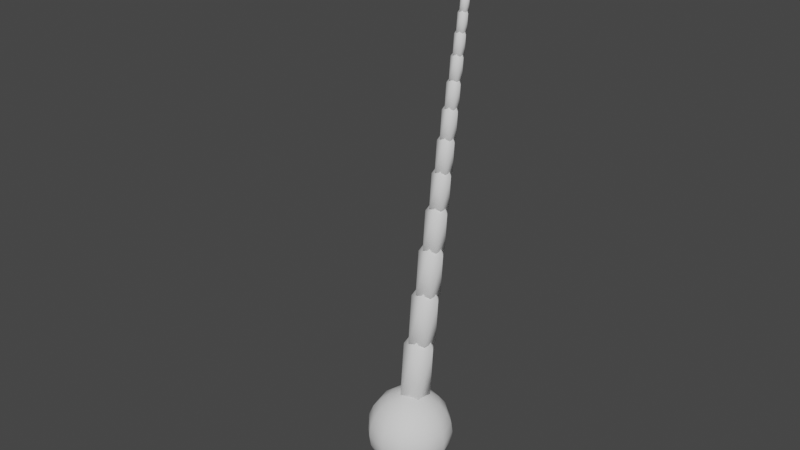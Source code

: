 # Source: tentacle.blend  (saved by Blender 2.81.16; exported with 4.5.12 LTS)
import bpy
from mathutils import Matrix  # noqa: F401  (used for matrix-valued properties, if any)

bpy.ops.wm.read_factory_settings(use_empty=True)
scene = bpy.context.scene
scene.name = 'Scene'

# ---- collections
col_collection = bpy.data.collections.new('Collection'); scene.collection.children.link(col_collection)

# ---- world
world_world = bpy.data.worlds.new('World'); scene.world = world_world
world_world.use_nodes = True; world_world.node_tree.nodes.clear()
_N = world_world.node_tree.nodes; _L = world_world.node_tree.links
n0 = _N.new('ShaderNodeOutputWorld'); n0.name = 'World Output'; n0.location = (300, 300)
n1 = _N.new('ShaderNodeBackground'); n1.name = 'Background'; n1.location = (10, 300)
n1.inputs[0].default_value = (0.05088, 0.05088, 0.05088, 1.0)
_L.new(n1.outputs[0], n0.inputs[0])
n0.is_active_output = True
world_world.color = (0.05088, 0.05088, 0.05088)
world_world.use_sun_shadow = False
world_world.sun_shadow_jitter_overblur = 0.0

# ---- meshes
me_sphere = bpy.data.meshes.new('Sphere')
me_sphere.from_pydata([(0.0, 0.5, 0.866), (0.0, 0.866, 0.5), (0.0, 0.9659, 0.2588), (0.0, 1.0, 7.55e-08), (0.0, 0.9659, -0.2588), (0.0, 0.866, -0.5), (0.0, 0.7071, -0.7071), (0.0, 0.5, -0.866), (0.0, 0.2588, -0.9659), (0.0, 3.894e-07, -1.0), (0.1294, 0.2241, 0.9659), (0.25, 0.433, 0.866), (0.3536, 0.6124, 0.7071), (0.433, 0.75, 0.5), (0.483, 0.8365, 0.2588), (0.5, 0.866, 7.55e-08), (0.483, 0.8365, -0.2588), (0.433, 0.75, -0.5), (0.3536, 0.6124, -0.7071), (0.25, 0.433, -0.866), (0.1294, 0.2241, -0.9659), (0.2241, 0.1294, 0.9659), (0.433, 0.25, 0.866), (0.6124, 0.3536, 0.7071), (0.75, 0.433, 0.5), (0.8365, 0.483, 0.2588), (0.866, 0.5, 7.55e-08), (0.8365, 0.483, -0.2588), (0.75, 0.433, -0.5), (0.6124, 0.3536, -0.7071), (0.433, 0.25, -0.866), (0.2241, 0.1294, -0.9659), (0.2588, 4.023e-07, 0.9659), (0.5, 3.8e-07, 0.866), (0.7071, 3.8e-07, 0.7071), (0.866, 3.8e-07, 0.5), (0.9659, 3.502e-07, 0.2588), (1.0, 3.8e-07, 7.55e-08), (0.9659, 4.098e-07, -0.2588), (0.866, 3.8e-07, -0.5), (0.7071, 3.8e-07, -0.7071), (0.5, 3.651e-07, -0.866), (0.2588, 3.874e-07, -0.9659), (0.2241, -0.1294, 0.9659), (0.433, -0.25, 0.866), (0.6124, -0.3536, 0.7071), (0.75, -0.433, 0.5), (0.8365, -0.483, 0.2588), (0.866, -0.5, 7.55e-08), (0.8365, -0.483, -0.2588), (0.75, -0.433, -0.5), (0.6124, -0.3536, -0.7071), (0.433, -0.25, -0.866), (0.2241, -0.1294, -0.9659), (0.1294, -0.2241, 0.9659), (0.25, -0.433, 0.866), (0.3536, -0.6124, 0.7071), (0.433, -0.75, 0.5), (0.483, -0.8365, 0.2588), (0.5, -0.866, 7.55e-08), (0.483, -0.8365, -0.2588), (0.433, -0.75, -0.5), (0.3536, -0.6124, -0.7071), (0.25, -0.433, -0.866), (0.1294, -0.2241, -0.9659), (6.458e-09, -0.2588, 0.9659), (-3.079e-08, -0.5, 0.866), (-7.55e-08, -0.7071, 0.7071), (-1.589e-08, -0.866, 0.5), (-4.57e-08, -0.9659, 0.2588), (-7.55e-08, -1.0, 7.55e-08), (-4.57e-08, -0.9659, -0.2588), (-4.57e-08, -0.866, -0.5), (-4.57e-08, -0.7071, -0.7071), (-6.06e-08, -0.5, -0.866), (6.458e-09, -0.2588, -0.9659), (-0.1294, -0.2241, 0.9659), (-0.25, -0.433, 0.866), (-0.3536, -0.6124, 0.7071), (-0.433, -0.75, 0.5), (-0.483, -0.8365, 0.2588), (-0.5, -0.866, 7.55e-08), (-0.483, -0.8365, -0.2588), (-0.433, -0.75, -0.5), (-0.3536, -0.6124, -0.7071), (-0.25, -0.433, -0.866), (-0.1294, -0.2241, -0.9659), (-0.2241, -0.1294, 0.9659), (-0.433, -0.25, 0.866), (-0.6124, -0.3536, 0.7071), (-0.75, -0.433, 0.5), (-0.8365, -0.483, 0.2588), (-0.866, -0.5, 7.55e-08), (-0.8365, -0.483, -0.2588), (-0.75, -0.433, -0.5), (-0.6124, -0.3536, -0.7071), (-0.433, -0.25, -0.866), (-0.2241, -0.1294, -0.9659), (-0.2588, 4.098e-07, 0.9659), (-0.5, 4.545e-07, 0.866), (-0.7071, 5.29e-07, 0.7071), (-0.866, 4.396e-07, 0.5), (-0.9659, 4.694e-07, 0.2588), (-1.0, 5.588e-07, 7.55e-08), (-0.9659, 4.694e-07, -0.2588), (-0.866, 4.694e-07, -0.5), (-0.7071, 4.098e-07, -0.7071), (-0.5, 4.992e-07, -0.866), (-0.2588, 4.023e-07, -0.9659), (-0.2241, 0.1294, 0.9659), (-0.433, 0.25, 0.866), (-0.6124, 0.3536, 0.7071), (-0.75, 0.433, 0.5), (-0.8365, 0.483, 0.2588), (-0.866, 0.5, 7.55e-08), (-0.8365, 0.483, -0.2588), (-0.75, 0.433, -0.5), (-0.6124, 0.3536, -0.7071), (-0.433, 0.25, -0.866), (-0.2241, 0.1294, -0.9659), (-0.1294, 0.2241, 0.9659), (-0.25, 0.433, 0.866), (-0.3536, 0.6124, 0.7071), (-0.433, 0.75, 0.5), (-0.483, 0.8365, 0.2588), (-0.5, 0.866, 7.55e-08), (-0.483, 0.8365, -0.2588), (-0.433, 0.75, -0.5), (-0.3536, 0.6124, -0.7071), (-0.25, 0.433, -0.866), (-0.1294, 0.2241, -0.9659), (-8.527e-14, 7.461e-14, 1.0), (3.626e-08, 0.2588, 0.9659), (1.331e-07, 0.7071, 0.7071)], [], [(6, 5, 17, 18), (3, 2, 14, 15), (133, 0, 11, 12), (7, 6, 18, 19), (4, 3, 15, 16), (1, 133, 12, 13), (8, 7, 19, 20), (132, 131, 10), (5, 4, 16, 17), (2, 1, 13, 14), (9, 8, 20), (0, 132, 10, 11), (13, 12, 23, 24), (20, 19, 30, 31), (10, 131, 21), (17, 16, 27, 28), (14, 13, 24, 25), (9, 20, 31), (11, 10, 21, 22), (18, 17, 28, 29), (15, 14, 25, 26), (12, 11, 22, 23), (19, 18, 29, 30), (16, 15, 26, 27), (26, 25, 36, 37), (23, 22, 33, 34), (30, 29, 40, 41), (27, 26, 37, 38), (24, 23, 34, 35), (31, 30, 41, 42), (21, 131, 32), (28, 27, 38, 39), (25, 24, 35, 36), (9, 31, 42), (22, 21, 32, 33), (29, 28, 39, 40), (36, 35, 46, 47), (9, 42, 53), (33, 32, 43, 44), (40, 39, 50, 51), (37, 36, 47, 48), (34, 33, 44, 45), (41, 40, 51, 52), (38, 37, 48, 49), (35, 34, 45, 46), (42, 41, 52, 53), (32, 131, 43), (39, 38, 49, 50), (49, 48, 59, 60), (46, 45, 56, 57), (53, 52, 63, 64), (43, 131, 54), (50, 49, 60, 61), (47, 46, 57, 58), (9, 53, 64), (44, 43, 54, 55), (51, 50, 61, 62), (48, 47, 58, 59), (45, 44, 55, 56), (52, 51, 62, 63), (59, 58, 69, 70), (56, 55, 66, 67), (63, 62, 73, 74), (60, 59, 70, 71), (57, 56, 67, 68), (64, 63, 74, 75), (54, 131, 65), (61, 60, 71, 72), (58, 57, 68, 69), (9, 64, 75), (55, 54, 65, 66), (62, 61, 72, 73), (72, 71, 82, 83), (69, 68, 79, 80), (9, 75, 86), (66, 65, 76, 77), (73, 72, 83, 84), (70, 69, 80, 81), (67, 66, 77, 78), (74, 73, 84, 85), (71, 70, 81, 82), (68, 67, 78, 79), (75, 74, 85, 86), (65, 131, 76), (82, 81, 92, 93), (79, 78, 89, 90), (86, 85, 96, 97), (76, 131, 87), (83, 82, 93, 94), (80, 79, 90, 91), (9, 86, 97), (77, 76, 87, 88), (84, 83, 94, 95), (81, 80, 91, 92), (78, 77, 88, 89), (85, 84, 95, 96), (95, 94, 105, 106), (92, 91, 102, 103), (89, 88, 99, 100), (96, 95, 106, 107), (93, 92, 103, 104), (90, 89, 100, 101), (97, 96, 107, 108), (87, 131, 98), (94, 93, 104, 105), (91, 90, 101, 102), (9, 97, 108), (88, 87, 98, 99), (98, 131, 109), (105, 104, 115, 116), (102, 101, 112, 113), (9, 108, 119), (99, 98, 109, 110), (106, 105, 116, 117), (103, 102, 113, 114), (100, 99, 110, 111), (107, 106, 117, 118), (104, 103, 114, 115), (101, 100, 111, 112), (108, 107, 118, 119), (118, 117, 128, 129), (115, 114, 125, 126), (112, 111, 122, 123), (119, 118, 129, 130), (109, 131, 120), (116, 115, 126, 127), (113, 112, 123, 124), (9, 119, 130), (110, 109, 120, 121), (117, 116, 127, 128), (114, 113, 124, 125), (111, 110, 121, 122), (121, 120, 132, 0), (128, 127, 5, 6), (125, 124, 2, 3), (122, 121, 0, 133), (129, 128, 6, 7), (126, 125, 3, 4), (123, 122, 133, 1), (130, 129, 7, 8), (120, 131, 132), (127, 126, 4, 5), (124, 123, 1, 2), (9, 130, 8)])
me_sphere.polygons.foreach_set('use_smooth', [True] * 144)
_uv = me_sphere.uv_layers.new(name='UVMap')
_uv.uv.foreach_set('vector', [0.75, 0.25, 0.75, 0.3333, 0.6667, 0.3333, 0.6667, 0.25, 0.75, 0.5, 0.75, 0.5833, 0.6667, 0.5833, 0.6667, 0.5, 0.75, 0.75, 0.75, 0.8333, 0.6667, 0.8333, 0.6667, 0.75, 0.75, 0.1667, 0.75, 0.25, 0.6667, 0.25, 0.6667, 0.1667, 0.75, 0.4167, 0.75, 0.5, 0.6667, 0.5, 0.6667, 0.4167, 0.75, 0.6667, 0.75, 0.75, 0.6667, 0.75, 0.6667, 0.6667, 0.75, 0.08333, 0.75, 0.1667, 0.6667, 0.1667, 0.6667, 0.08333, 0.75, 0.9167, 0.7083, 1.0, 0.6667, 0.9167, 0.75, 0.3333, 0.75, 0.4167, 0.6667, 0.4167, 0.6667, 0.3333, 0.75, 0.5833, 0.75, 0.6667, 0.6667, 0.6667, 0.6667, 0.5833, 0.7083, 0.0, 0.75, 0.08333, 0.6667, 0.08333, 0.75, 0.8333, 0.75, 0.9167, 0.6667, 0.9167, 0.6667, 0.8333, 0.6667, 0.6667, 0.6667, 0.75, 0.5833, 0.75, 0.5833, 0.6667, 0.6667, 0.08333, 0.6667, 0.1667, 0.5833, 0.1667, 0.5833, 0.08333, 0.6667, 0.9167, 0.625, 1.0, 0.5833, 0.9167, 0.6667, 0.3333, 0.6667, 0.4167, 0.5833, 0.4167, 0.5833, 0.3333, 0.6667, 0.5833, 0.6667, 0.6667, 0.5833, 0.6667, 0.5833, 0.5833, 0.625, 0.0, 0.6667, 0.08333, 0.5833, 0.08333, 0.6667, 0.8333, 0.6667, 0.9167, 0.5833, 0.9167, 0.5833, 0.8333, 0.6667, 0.25, 0.6667, 0.3333, 0.5833, 0.3333, 0.5833, 0.25, 0.6667, 0.5, 0.6667, 0.5833, 0.5833, 0.5833, 0.5833, 0.5, 0.6667, 0.75, 0.6667, 0.8333, 0.5833, 0.8333, 0.5833, 0.75, 0.6667, 0.1667, 0.6667, 0.25, 0.5833, 0.25, 0.5833, 0.1667, 0.6667, 0.4167, 0.6667, 0.5, 0.5833, 0.5, 0.5833, 0.4167, 0.5833, 0.5, 0.5833, 0.5833, 0.5, 0.5833, 0.5, 0.5, 0.5833, 0.75, 0.5833, 0.8333, 0.5, 0.8333, 0.5, 0.75, 0.5833, 0.1667, 0.5833, 0.25, 0.5, 0.25, 0.5, 0.1667, 0.5833, 0.4167, 0.5833, 0.5, 0.5, 0.5, 0.5, 0.4167, 0.5833, 0.6667, 0.5833, 0.75, 0.5, 0.75, 0.5, 0.6667, 0.5833, 0.08333, 0.5833, 0.1667, 0.5, 0.1667, 0.5, 0.08333, 0.5833, 0.9167, 0.5417, 1.0, 0.5, 0.9167, 0.5833, 0.3333, 0.5833, 0.4167, 0.5, 0.4167, 0.5, 0.3333, 0.5833, 0.5833, 0.5833, 0.6667, 0.5, 0.6667, 0.5, 0.5833, 0.5417, 0.0, 0.5833, 0.08333, 0.5, 0.08333, 0.5833, 0.8333, 0.5833, 0.9167, 0.5, 0.9167, 0.5, 0.8333, 0.5833, 0.25, 0.5833, 0.3333, 0.5, 0.3333, 0.5, 0.25, 0.5, 0.5833, 0.5, 0.6667, 0.4167, 0.6667, 0.4167, 0.5833, 0.4583, 0.0, 0.5, 0.08333, 0.4167, 0.08333, 0.5, 0.8333, 0.5, 0.9167, 0.4167, 0.9167, 0.4167, 0.8333, 0.5, 0.25, 0.5, 0.3333, 0.4167, 0.3333, 0.4167, 0.25, 0.5, 0.5, 0.5, 0.5833, 0.4167, 0.5833, 0.4167, 0.5, 0.5, 0.75, 0.5, 0.8333, 0.4167, 0.8333, 0.4167, 0.75, 0.5, 0.1667, 0.5, 0.25, 0.4167, 0.25, 0.4167, 0.1667, 0.5, 0.4167, 0.5, 0.5, 0.4167, 0.5, 0.4167, 0.4167, 0.5, 0.6667, 0.5, 0.75, 0.4167, 0.75, 0.4167, 0.6667, 0.5, 0.08333, 0.5, 0.1667, 0.4167, 0.1667, 0.4167, 0.08333, 0.5, 0.9167, 0.4583, 1.0, 0.4167, 0.9167, 0.5, 0.3333, 0.5, 0.4167, 0.4167, 0.4167, 0.4167, 0.3333, 0.4167, 0.4167, 0.4167, 0.5, 0.3333, 0.5, 0.3333, 0.4167, 0.4167, 0.6667, 0.4167, 0.75, 0.3333, 0.75, 0.3333, 0.6667, 0.4167, 0.08333, 0.4167, 0.1667, 0.3333, 0.1667, 0.3333, 0.08333, 0.4167, 0.9167, 0.375, 1.0, 0.3333, 0.9167, 0.4167, 0.3333, 0.4167, 0.4167, 0.3333, 0.4167, 0.3333, 0.3333, 0.4167, 0.5833, 0.4167, 0.6667, 0.3333, 0.6667, 0.3333, 0.5833, 0.375, 0.0, 0.4167, 0.08333, 0.3333, 0.08333, 0.4167, 0.8333, 0.4167, 0.9167, 0.3333, 0.9167, 0.3333, 0.8333, 0.4167, 0.25, 0.4167, 0.3333, 0.3333, 0.3333, 0.3333, 0.25, 0.4167, 0.5, 0.4167, 0.5833, 0.3333, 0.5833, 0.3333, 0.5, 0.4167, 0.75, 0.4167, 0.8333, 0.3333, 0.8333, 0.3333, 0.75, 0.4167, 0.1667, 0.4167, 0.25, 0.3333, 0.25, 0.3333, 0.1667, 0.3333, 0.5, 0.3333, 0.5833, 0.25, 0.5833, 0.25, 0.5, 0.3333, 0.75, 0.3333, 0.8333, 0.25, 0.8333, 0.25, 0.75, 0.3333, 0.1667, 0.3333, 0.25, 0.25, 0.25, 0.25, 0.1667, 0.3333, 0.4167, 0.3333, 0.5, 0.25, 0.5, 0.25, 0.4167, 0.3333, 0.6667, 0.3333, 0.75, 0.25, 0.75, 0.25, 0.6667, 0.3333, 0.08333, 0.3333, 0.1667, 0.25, 0.1667, 0.25, 0.08333, 0.3333, 0.9167, 0.2917, 1.0, 0.25, 0.9167, 0.3333, 0.3333, 0.3333, 0.4167, 0.25, 0.4167, 0.25, 0.3333, 0.3333, 0.5833, 0.3333, 0.6667, 0.25, 0.6667, 0.25, 0.5833, 0.2917, 0.0, 0.3333, 0.08333, 0.25, 0.08333, 0.3333, 0.8333, 0.3333, 0.9167, 0.25, 0.9167, 0.25, 0.8333, 0.3333, 0.25, 0.3333, 0.3333, 0.25, 0.3333, 0.25, 0.25, 0.25, 0.3333, 0.25, 0.4167, 0.1667, 0.4167, 0.1667, 0.3333, 0.25, 0.5833, 0.25, 0.6667, 0.1667, 0.6667, 0.1667, 0.5833, 0.2083, 0.0, 0.25, 0.08333, 0.1667, 0.08333, 0.25, 0.8333, 0.25, 0.9167, 0.1667, 0.9167, 0.1667, 0.8333, 0.25, 0.25, 0.25, 0.3333, 0.1667, 0.3333, 0.1667, 0.25, 0.25, 0.5, 0.25, 0.5833, 0.1667, 0.5833, 0.1667, 0.5, 0.25, 0.75, 0.25, 0.8333, 0.1667, 0.8333, 0.1667, 0.75, 0.25, 0.1667, 0.25, 0.25, 0.1667, 0.25, 0.1667, 0.1667, 0.25, 0.4167, 0.25, 0.5, 0.1667, 0.5, 0.1667, 0.4167, 0.25, 0.6667, 0.25, 0.75, 0.1667, 0.75, 0.1667, 0.6667, 0.25, 0.08333, 0.25, 0.1667, 0.1667, 0.1667, 0.1667, 0.08333, 0.25, 0.9167, 0.2083, 1.0, 0.1667, 0.9167, 0.1667, 0.4167, 0.1667, 0.5, 0.08333, 0.5, 0.08333, 0.4167, 0.1667, 0.6667, 0.1667, 0.75, 0.08333, 0.75, 0.08333, 0.6667, 0.1667, 0.08333, 0.1667, 0.1667, 0.08333, 0.1667, 0.08333, 0.08333, 0.1667, 0.9167, 0.125, 1.0, 0.08333, 0.9167, 0.1667, 0.3333, 0.1667, 0.4167, 0.08333, 0.4167, 0.08333, 0.3333, 0.1667, 0.5833, 0.1667, 0.6667, 0.08333, 0.6667, 0.08333, 0.5833, 0.125, 0.0, 0.1667, 0.08333, 0.08333, 0.08333, 0.1667, 0.8333, 0.1667, 0.9167, 0.08333, 0.9167, 0.08333, 0.8333, 0.1667, 0.25, 0.1667, 0.3333, 0.08333, 0.3333, 0.08333, 0.25, 0.1667, 0.5, 0.1667, 0.5833, 0.08333, 0.5833, 0.08333, 0.5, 0.1667, 0.75, 0.1667, 0.8333, 0.08333, 0.8333, 0.08333, 0.75, 0.1667, 0.1667, 0.1667, 0.25, 0.08333, 0.25, 0.08333, 0.1667, 0.08333, 0.25, 0.08333, 0.3333, 0.0, 0.3333, 0.0, 0.25, 0.08333, 0.5, 0.08333, 0.5833, 0.0, 0.5833, 0.0, 0.5, 0.08333, 0.75, 0.08333, 0.8333, 0.0, 0.8333, 0.0, 0.75, 0.08333, 0.1667, 0.08333, 0.25, 0.0, 0.25, 0.0, 0.1667, 0.08333, 0.4167, 0.08333, 0.5, 0.0, 0.5, 0.0, 0.4167, 0.08333, 0.6667, 0.08333, 0.75, 0.0, 0.75, 0.0, 0.6667, 0.08333, 0.08333, 0.08333, 0.1667, 0.0, 0.1667, 0.0, 0.08333, 0.08333, 0.9167, 0.04167, 1.0, 0.0, 0.9167, 0.08333, 0.3333, 0.08333, 0.4167, 0.0, 0.4167, 0.0, 0.3333, 0.08333, 0.5833, 0.08333, 0.6667, 0.0, 0.6667, 0.0, 0.5833, 0.04167, 0.0, 0.08333, 0.08333, 0.0, 0.08333, 0.08333, 0.8333, 0.08333, 0.9167, 0.0, 0.9167, 0.0, 0.8333, 1.0, 0.9167, 0.9583, 1.0, 0.9167, 0.9167, 1.0, 0.3333, 1.0, 0.4167, 0.9167, 0.4167, 0.9167, 0.3333, 1.0, 0.5833, 1.0, 0.6667, 0.9167, 0.6667, 0.9167, 0.5833, 0.9583, 0.0, 1.0, 0.08333, 0.9167, 0.08333, 1.0, 0.8333, 1.0, 0.9167, 0.9167, 0.9167, 0.9167, 0.8333, 1.0, 0.25, 1.0, 0.3333, 0.9167, 0.3333, 0.9167, 0.25, 1.0, 0.5, 1.0, 0.5833, 0.9167, 0.5833, 0.9167, 0.5, 1.0, 0.75, 1.0, 0.8333, 0.9167, 0.8333, 0.9167, 0.75, 1.0, 0.1667, 1.0, 0.25, 0.9167, 0.25, 0.9167, 0.1667, 1.0, 0.4167, 1.0, 0.5, 0.9167, 0.5, 0.9167, 0.4167, 1.0, 0.6667, 1.0, 0.75, 0.9167, 0.75, 0.9167, 0.6667, 1.0, 0.08333, 1.0, 0.1667, 0.9167, 0.1667, 0.9167, 0.08333, 0.9167, 0.1667, 0.9167, 0.25, 0.8333, 0.25, 0.8333, 0.1667, 0.9167, 0.4167, 0.9167, 0.5, 0.8333, 0.5, 0.8333, 0.4167, 0.9167, 0.6667, 0.9167, 0.75, 0.8333, 0.75, 0.8333, 0.6667, 0.9167, 0.08333, 0.9167, 0.1667, 0.8333, 0.1667, 0.8333, 0.08333, 0.9167, 0.9167, 0.875, 1.0, 0.8333, 0.9167, 0.9167, 0.3333, 0.9167, 0.4167, 0.8333, 0.4167, 0.8333, 0.3333, 0.9167, 0.5833, 0.9167, 0.6667, 0.8333, 0.6667, 0.8333, 0.5833, 0.875, 0.0, 0.9167, 0.08333, 0.8333, 0.08333, 0.9167, 0.8333, 0.9167, 0.9167, 0.8333, 0.9167, 0.8333, 0.8333, 0.9167, 0.25, 0.9167, 0.3333, 0.8333, 0.3333, 0.8333, 0.25, 0.9167, 0.5, 0.9167, 0.5833, 0.8333, 0.5833, 0.8333, 0.5, 0.9167, 0.75, 0.9167, 0.8333, 0.8333, 0.8333, 0.8333, 0.75, 0.8333, 0.8333, 0.8333, 0.9167, 0.75, 0.9167, 0.75, 0.8333, 0.8333, 0.25, 0.8333, 0.3333, 0.75, 0.3333, 0.75, 0.25, 0.8333, 0.5, 0.8333, 0.5833, 0.75, 0.5833, 0.75, 0.5, 0.8333, 0.75, 0.8333, 0.8333, 0.75, 0.8333, 0.75, 0.75, 0.8333, 0.1667, 0.8333, 0.25, 0.75, 0.25, 0.75, 0.1667, 0.8333, 0.4167, 0.8333, 0.5, 0.75, 0.5, 0.75, 0.4167, 0.8333, 0.6667, 0.8333, 0.75, 0.75, 0.75, 0.75, 0.6667, 0.8333, 0.08333, 0.8333, 0.1667, 0.75, 0.1667, 0.75, 0.08333, 0.8333, 0.9167, 0.7917, 1.0, 0.75, 0.9167, 0.8333, 0.3333, 0.8333, 0.4167, 0.75, 0.4167, 0.75, 0.3333, 0.8333, 0.5833, 0.8333, 0.6667, 0.75, 0.6667, 0.75, 0.5833, 0.7917, 0.0, 0.8333, 0.08333, 0.75, 0.08333])
me_sphere.use_remesh_fix_poles = True
me_sphere.use_remesh_preserve_attributes = False
me_sphere.use_mirror_vertex_groups = False
me_sphere.update()
me_icosphere_001 = bpy.data.meshes.new('Icosphere.001')
me_icosphere_001.from_pydata([(0.0, 0.0, -3.0), (0.7236, -0.5257, -1.447), (-0.2764, -0.8506, -1.447), (-0.8944, 0.0, -1.447), (-0.2764, 0.8506, -1.447), (0.7236, 0.5257, -1.447), (0.2764, -0.8506, 1.447), (-0.7236, -0.5257, 1.447), (-0.7236, 0.5257, 1.447), (0.2764, 0.8506, 1.447), (0.8944, 0.0, 1.447), (0.0, 0.0, 2.0), (0.0, 4.967e-10, -5.708), (0.6512, -0.4731, -4.311), (-0.2487, -0.7656, -4.311), (-0.805, 4.967e-10, -4.311), (-0.2487, 0.7656, -4.311), (0.6512, 0.4731, -4.311), (0.2487, -0.7656, -1.706), (-0.6512, -0.4731, -1.706), (-0.6512, 0.4731, -1.706), (0.2487, 0.7656, -1.706), (0.805, 4.967e-10, -1.706), (0.0, 4.967e-10, -1.208), (-4.967e-10, 4.553e-10, -8.146), (0.5861, -0.4258, -6.888), (-0.2239, -0.689, -6.888), (-0.7245, 4.553e-10, -6.888), (-0.2239, 0.689, -6.888), (0.5861, 0.4258, -6.888), (0.2239, -0.689, -4.544), (-0.5861, -0.4258, -4.544), (-0.5861, 0.4258, -4.544), (0.2239, 0.689, -4.544), (0.7245, 4.553e-10, -4.544), (-4.967e-10, 4.553e-10, -4.096), (-9.395e-10, -6.651e-10, -10.26), (0.5158, -0.3747, -9.156), (-0.197, -0.6063, -9.156), (-0.6375, -6.651e-10, -9.156), (-0.197, 0.6063, -9.156), (0.5158, 0.3747, -9.156), (0.197, -0.6063, -7.092), (-0.5158, -0.3747, -7.092), (-0.5158, 0.3747, -7.092), (0.197, 0.6063, -7.092), (0.6375, -6.651e-10, -7.092), (-9.395e-10, -6.651e-10, -6.698), (-4.99e-10, -6.011e-10, -12.18), (0.4515, -0.328, -11.21), (-0.1725, -0.5308, -11.21), (-0.5581, -6.011e-10, -11.21), (-0.1725, 0.5308, -11.21), (0.4515, 0.328, -11.21), (0.1725, -0.5308, -9.407), (-0.4515, -0.328, -9.407), (-0.4515, 0.328, -9.407), (0.1725, 0.5308, -9.407), (0.5581, -6.011e-10, -9.407), (-4.99e-10, -6.011e-10, -9.063), (-4.99e-10, -2.912e-10, -13.87), (0.4064, -0.2952, -13.0), (-0.1552, -0.4777, -13.0), (-0.5023, -2.912e-10, -13.0), (-0.1552, 0.4777, -13.0), (0.4064, 0.2952, -13.0), (0.1552, -0.4777, -11.37), (-0.4064, -0.2952, -11.37), (-0.4064, 0.2952, -11.37), (0.1552, 0.4777, -11.37), (0.5023, -2.912e-10, -11.37), (-4.99e-10, -2.912e-10, -11.06), (-8.089e-10, -3.17e-10, -15.39), (0.3657, -0.2657, -14.61), (-0.1397, -0.4299, -14.61), (-0.4521, -3.17e-10, -14.61), (-0.1397, 0.4299, -14.61), (0.3657, 0.2657, -14.61), (0.1397, -0.4299, -13.15), (-0.3657, -0.2657, -13.15), (-0.3657, 0.2657, -13.15), (0.1397, 0.4299, -13.15), (0.4521, -3.17e-10, -13.15), (-8.089e-10, -3.17e-10, -12.87), (-1.085e-09, -1.016e-09, -16.71), (0.3218, -0.2338, -16.02), (-0.1229, -0.3784, -16.02), (-0.3978, -1.016e-09, -16.02), (-0.1229, 0.3784, -16.02), (0.3218, 0.2338, -16.02), (0.1229, -0.3784, -14.74), (-0.3218, -0.2338, -14.74), (-0.3218, 0.2338, -14.74), (0.1229, 0.3784, -14.74), (0.3978, -1.016e-09, -14.74), (-1.085e-09, -1.016e-09, -14.49), (-3.793e-10, -1.99e-10, -17.98), (0.2894, -0.2103, -17.36), (-0.1106, -0.3403, -17.36), (-0.3578, -1.99e-10, -17.36), (-0.1106, 0.3403, -17.36), (0.2894, 0.2103, -17.36), (0.1106, -0.3403, -16.2), (-0.2894, -0.2103, -16.2), (-0.2894, 0.2103, -16.2), (0.1106, 0.3403, -16.2), (0.3578, -1.99e-10, -16.2), (-3.793e-10, -1.99e-10, -15.98), (-3.793e-10, -2.843e-13, -19.06), (0.2605, -0.1893, -18.5), (-0.0995, -0.3062, -18.5), (-0.322, -2.843e-13, -18.5), (-0.0995, 0.3062, -18.5), (0.2605, 0.1893, -18.5), (0.0995, -0.3062, -17.46), (-0.2605, -0.1893, -17.46), (-0.2605, 0.1893, -17.46), (0.0995, 0.3062, -17.46), (0.322, -2.843e-13, -17.46), (-3.793e-10, -2.843e-13, -17.26), (-5.78e-10, -1.684e-11, -20.04), (0.2344, -0.1703, -19.54), (-0.08955, -0.2756, -19.54), (-0.2898, -1.684e-11, -19.54), (-0.08955, 0.2756, -19.54), (0.2344, 0.1703, -19.54), (0.08955, -0.2756, -18.6), (-0.2344, -0.1703, -18.6), (-0.2344, 0.1703, -18.6), (0.08955, 0.2756, -18.6), (0.2898, -1.684e-11, -18.6), (-5.78e-10, -1.684e-11, -18.42), (-7.551e-10, -4.65e-10, -20.88), (0.2063, -0.1499, -20.44), (-0.0788, -0.2425, -20.44), (-0.255, -4.65e-10, -20.44), (-0.0788, 0.2425, -20.44), (0.2063, 0.1499, -20.44), (0.0788, -0.2425, -19.62), (-0.2063, -0.1499, -19.62), (-0.2063, 0.1499, -19.62), (0.0788, 0.2425, -19.62), (0.255, -4.65e-10, -19.62), (-7.551e-10, -4.65e-10, -19.46), (-5.789e-10, -4.394e-10, -21.65), (0.1806, -0.1312, -21.27), (-0.06899, -0.2123, -21.27), (-0.2232, -4.394e-10, -21.27), (-0.06899, 0.2123, -21.27), (0.1806, 0.1312, -21.27), (0.06899, -0.2123, -20.54), (-0.1806, -0.1312, -20.54), (-0.1806, 0.1312, -20.54), (0.06899, 0.2123, -20.54), (0.2232, -4.394e-10, -20.54), (-5.789e-10, -4.394e-10, -20.41), (-5.789e-10, -3.154e-10, -22.33), (0.1625, -0.1181, -21.98), (-0.06209, -0.1911, -21.98), (-0.2009, -3.154e-10, -21.98), (-0.06209, 0.1911, -21.98), (0.1625, 0.1181, -21.98), (0.06209, -0.1911, -21.33), (-0.1625, -0.1181, -21.33), (-0.1625, 0.1181, -21.33), (0.06209, 0.1911, -21.33), (0.2009, -3.154e-10, -21.33), (-5.789e-10, -3.154e-10, -21.21), (-7.029e-10, -3.258e-10, -22.94), (0.1463, -0.1063, -22.62), (-0.05588, -0.172, -22.62), (-0.1808, -3.258e-10, -22.62), (-0.05588, 0.172, -22.62), (0.1463, 0.1063, -22.62), (0.05588, -0.172, -22.04), (-0.1463, -0.1063, -22.04), (-0.1463, 0.1063, -22.04), (0.05588, 0.172, -22.04), (0.1808, -3.258e-10, -22.04), (-7.029e-10, -3.258e-10, -21.93), (-8.134e-10, -6.054e-10, -23.47), (0.1287, -0.09353, -23.19), (-0.04917, -0.1513, -23.19), (-0.1591, -6.054e-10, -23.19), (-0.04917, 0.1513, -23.19), (0.1287, 0.09353, -23.19), (0.04917, -0.1513, -22.67), (-0.1287, -0.09353, -22.67), (-0.1287, 0.09353, -22.67), (0.04917, 0.1513, -22.67), (0.1591, -6.054e-10, -22.67), (-8.134e-10, -6.054e-10, -22.58), (-6.053e-11, -2.167e-10, -23.92), (0.1073, -0.07794, -23.69), (-0.04098, -0.1261, -23.69), (-0.1326, -2.167e-10, -23.69), (-0.04098, 0.1261, -23.69), (0.1073, 0.07794, -23.69), (0.04098, -0.1261, -23.26), (-0.1073, -0.07794, -23.26), (-0.1073, 0.07794, -23.26), (0.04098, 0.1261, -23.26), (0.1326, -2.167e-10, -23.26), (-6.053e-11, -2.167e-10, -23.18), (-1.424e-10, -2.235e-10, -24.33), (0.09655, -0.07015, -24.12), (-0.03688, -0.1135, -24.12), (-0.1193, -2.235e-10, -24.12), (-0.03688, 0.1135, -24.12), (0.09655, 0.07015, -24.12), (0.03688, -0.1135, -23.73), (-0.09655, -0.07015, -23.73), (-0.09655, 0.07015, -23.73), (0.03688, 0.1135, -23.73), (0.1193, -2.235e-10, -23.73), (-1.424e-10, -2.235e-10, -23.66), (-2.153e-10, -4.081e-10, -24.67), (0.08497, -0.06173, -24.49), (-0.03245, -0.09989, -24.49), (-0.105, -4.081e-10, -24.49), (-0.03245, 0.09989, -24.49), (0.08497, 0.06173, -24.49), (0.03245, -0.09989, -24.15), (-0.08497, -0.06173, -24.15), (-0.08497, 0.06173, -24.15), (0.03245, 0.09989, -24.15), (0.105, -4.081e-10, -24.15), (-2.153e-10, -4.081e-10, -24.09), (-2.893e-11, -1.923e-10, -25.01), (0.07641, -0.05552, -24.84), (-0.02919, -0.08983, -24.84), (-0.09445, -1.923e-10, -24.84), (-0.02919, 0.08983, -24.84), (0.07641, 0.05552, -24.84), (0.02919, -0.08983, -24.54), (-0.07641, -0.05552, -24.54), (-0.07641, 0.05552, -24.54), (0.02919, 0.08983, -24.54), (0.09445, -1.923e-10, -24.54), (-2.893e-11, -1.923e-10, -24.48), (-2.893e-11, -1.399e-10, -25.29), (0.06877, -0.04996, -25.15), (-0.02627, -0.08084, -25.15), (-0.08501, -1.399e-10, -25.15), (-0.02627, 0.08084, -25.15), (0.06877, 0.04996, -25.15), (0.02627, -0.08084, -24.87), (-0.06877, -0.04996, -24.87), (-0.06877, 0.04996, -24.87), (0.02627, 0.08084, -24.87), (0.08501, -1.399e-10, -24.87), (-2.893e-11, -1.399e-10, -24.82), (-8.138e-11, -1.443e-10, -25.55), (0.06189, -0.04497, -25.42), (-0.02364, -0.07276, -25.42), (-0.07651, -1.443e-10, -25.42), (-0.02364, 0.07276, -25.42), (0.06189, 0.04497, -25.42), (0.02364, -0.07276, -25.17), (-0.06189, -0.04497, -25.17), (-0.06189, 0.04497, -25.17), (0.02364, 0.07276, -25.17), (0.07651, -1.443e-10, -25.17), (-8.138e-11, -1.443e-10, -25.12), (-1.281e-10, -2.626e-10, -25.78), (0.05447, -0.03957, -25.66), (-0.0208, -0.06403, -25.66), (-0.06732, -2.626e-10, -25.66), (-0.0208, 0.06403, -25.66), (0.05447, 0.03957, -25.66), (0.0208, -0.06403, -25.44), (-0.05447, -0.03957, -25.44), (-0.05447, 0.03957, -25.44), (0.0208, 0.06403, -25.44), (0.06732, -2.626e-10, -25.44), (-1.281e-10, -2.626e-10, -25.4), (-8.162e-11, -2.558e-10, -25.98), (0.04768, -0.03464, -25.88), (-0.01821, -0.05605, -25.88), (-0.05894, -2.558e-10, -25.88), (-0.01821, 0.05605, -25.88), (0.04768, 0.03464, -25.88), (0.01821, -0.05605, -25.69), (-0.04768, -0.03464, -25.69), (-0.04768, 0.03464, -25.69), (0.01821, 0.05605, -25.69), (0.05894, -2.558e-10, -25.69), (-8.162e-11, -2.558e-10, -25.65), (-8.162e-11, -2.231e-10, -26.16), (0.04291, -0.03118, -26.06), (-0.01639, -0.05045, -26.06), (-0.05304, -2.231e-10, -26.06), (-0.01639, 0.05045, -26.06), (0.04291, 0.03118, -26.06), (0.01639, -0.05045, -25.89), (-0.04291, -0.03118, -25.89), (-0.04291, 0.03118, -25.89), (0.01639, 0.05045, -25.89), (0.05304, -2.231e-10, -25.89), (-8.162e-11, -2.231e-10, -25.86), (-1.144e-10, -2.258e-10, -26.32), (0.03862, -0.02806, -26.23), (-0.01475, -0.0454, -26.23), (-0.04774, -2.258e-10, -26.23), (-0.01475, 0.0454, -26.23), (0.03862, 0.02806, -26.23), (0.01475, -0.0454, -26.08), (-0.03862, -0.02806, -26.08), (-0.03862, 0.02806, -26.08), (0.01475, 0.0454, -26.08), (0.04774, -2.258e-10, -26.08), (-1.144e-10, -2.258e-10, -26.05), (-1.435e-10, -2.996e-10, -26.46), (0.03399, -0.02469, -26.38), (-0.01298, -0.03995, -26.38), (-0.04201, -2.996e-10, -26.38), (-0.01298, 0.03995, -26.38), (0.03399, 0.02469, -26.38), (0.01298, -0.03995, -26.25), (-0.03399, -0.02469, -26.25), (-0.03399, 0.02469, -26.25), (0.01298, 0.03995, -26.25), (0.04201, -2.996e-10, -26.25), (-1.435e-10, -2.996e-10, -26.22)], [], [(0, 1, 2), (1, 0, 5), (0, 2, 3), (0, 3, 4), (0, 4, 5), (1, 5, 10), (2, 1, 6), (3, 2, 7), (4, 3, 8), (5, 4, 9), (1, 10, 6), (2, 6, 7), (3, 7, 8), (4, 8, 9), (5, 9, 10), (6, 10, 11), (7, 6, 11), (8, 7, 11), (9, 8, 11), (10, 9, 11), (12, 13, 14), (13, 12, 17), (12, 14, 15), (12, 15, 16), (12, 16, 17), (13, 17, 22), (14, 13, 18), (15, 14, 19), (16, 15, 20), (17, 16, 21), (13, 22, 18), (14, 18, 19), (15, 19, 20), (16, 20, 21), (17, 21, 22), (18, 22, 23), (19, 18, 23), (20, 19, 23), (21, 20, 23), (22, 21, 23), (24, 25, 26), (25, 24, 29), (24, 26, 27), (24, 27, 28), (24, 28, 29), (25, 29, 34), (26, 25, 30), (27, 26, 31), (28, 27, 32), (29, 28, 33), (25, 34, 30), (26, 30, 31), (27, 31, 32), (28, 32, 33), (29, 33, 34), (30, 34, 35), (31, 30, 35), (32, 31, 35), (33, 32, 35), (34, 33, 35), (36, 37, 38), (37, 36, 41), (36, 38, 39), (36, 39, 40), (36, 40, 41), (37, 41, 46), (38, 37, 42), (39, 38, 43), (40, 39, 44), (41, 40, 45), (37, 46, 42), (38, 42, 43), (39, 43, 44), (40, 44, 45), (41, 45, 46), (42, 46, 47), (43, 42, 47), (44, 43, 47), (45, 44, 47), (46, 45, 47), (48, 49, 50), (49, 48, 53), (48, 50, 51), (48, 51, 52), (48, 52, 53), (49, 53, 58), (50, 49, 54), (51, 50, 55), (52, 51, 56), (53, 52, 57), (49, 58, 54), (50, 54, 55), (51, 55, 56), (52, 56, 57), (53, 57, 58), (54, 58, 59), (55, 54, 59), (56, 55, 59), (57, 56, 59), (58, 57, 59), (60, 61, 62), (61, 60, 65), (60, 62, 63), (60, 63, 64), (60, 64, 65), (61, 65, 70), (62, 61, 66), (63, 62, 67), (64, 63, 68), (65, 64, 69), (61, 70, 66), (62, 66, 67), (63, 67, 68), (64, 68, 69), (65, 69, 70), (66, 70, 71), (67, 66, 71), (68, 67, 71), (69, 68, 71), (70, 69, 71), (72, 73, 74), (73, 72, 77), (72, 74, 75), (72, 75, 76), (72, 76, 77), (73, 77, 82), (74, 73, 78), (75, 74, 79), (76, 75, 80), (77, 76, 81), (73, 82, 78), (74, 78, 79), (75, 79, 80), (76, 80, 81), (77, 81, 82), (78, 82, 83), (79, 78, 83), (80, 79, 83), (81, 80, 83), (82, 81, 83), (84, 85, 86), (85, 84, 89), (84, 86, 87), (84, 87, 88), (84, 88, 89), (85, 89, 94), (86, 85, 90), (87, 86, 91), (88, 87, 92), (89, 88, 93), (85, 94, 90), (86, 90, 91), (87, 91, 92), (88, 92, 93), (89, 93, 94), (90, 94, 95), (91, 90, 95), (92, 91, 95), (93, 92, 95), (94, 93, 95), (96, 97, 98), (97, 96, 101), (96, 98, 99), (96, 99, 100), (96, 100, 101), (97, 101, 106), (98, 97, 102), (99, 98, 103), (100, 99, 104), (101, 100, 105), (97, 106, 102), (98, 102, 103), (99, 103, 104), (100, 104, 105), (101, 105, 106), (102, 106, 107), (103, 102, 107), (104, 103, 107), (105, 104, 107), (106, 105, 107), (108, 109, 110), (109, 108, 113), (108, 110, 111), (108, 111, 112), (108, 112, 113), (109, 113, 118), (110, 109, 114), (111, 110, 115), (112, 111, 116), (113, 112, 117), (109, 118, 114), (110, 114, 115), (111, 115, 116), (112, 116, 117), (113, 117, 118), (114, 118, 119), (115, 114, 119), (116, 115, 119), (117, 116, 119), (118, 117, 119), (120, 121, 122), (121, 120, 125), (120, 122, 123), (120, 123, 124), (120, 124, 125), (121, 125, 130), (122, 121, 126), (123, 122, 127), (124, 123, 128), (125, 124, 129), (121, 130, 126), (122, 126, 127), (123, 127, 128), (124, 128, 129), (125, 129, 130), (126, 130, 131), (127, 126, 131), (128, 127, 131), (129, 128, 131), (130, 129, 131), (132, 133, 134), (133, 132, 137), (132, 134, 135), (132, 135, 136), (132, 136, 137), (133, 137, 142), (134, 133, 138), (135, 134, 139), (136, 135, 140), (137, 136, 141), (133, 142, 138), (134, 138, 139), (135, 139, 140), (136, 140, 141), (137, 141, 142), (138, 142, 143), (139, 138, 143), (140, 139, 143), (141, 140, 143), (142, 141, 143), (144, 145, 146), (145, 144, 149), (144, 146, 147), (144, 147, 148), (144, 148, 149), (145, 149, 154), (146, 145, 150), (147, 146, 151), (148, 147, 152), (149, 148, 153), (145, 154, 150), (146, 150, 151), (147, 151, 152), (148, 152, 153), (149, 153, 154), (150, 154, 155), (151, 150, 155), (152, 151, 155), (153, 152, 155), (154, 153, 155), (156, 157, 158), (157, 156, 161), (156, 158, 159), (156, 159, 160), (156, 160, 161), (157, 161, 166), (158, 157, 162), (159, 158, 163), (160, 159, 164), (161, 160, 165), (157, 166, 162), (158, 162, 163), (159, 163, 164), (160, 164, 165), (161, 165, 166), (162, 166, 167), (163, 162, 167), (164, 163, 167), (165, 164, 167), (166, 165, 167), (168, 169, 170), (169, 168, 173), (168, 170, 171), (168, 171, 172), (168, 172, 173), (169, 173, 178), (170, 169, 174), (171, 170, 175), (172, 171, 176), (173, 172, 177), (169, 178, 174), (170, 174, 175), (171, 175, 176), (172, 176, 177), (173, 177, 178), (174, 178, 179), (175, 174, 179), (176, 175, 179), (177, 176, 179), (178, 177, 179), (180, 181, 182), (181, 180, 185), (180, 182, 183), (180, 183, 184), (180, 184, 185), (181, 185, 190), (182, 181, 186), (183, 182, 187), (184, 183, 188), (185, 184, 189), (181, 190, 186), (182, 186, 187), (183, 187, 188), (184, 188, 189), (185, 189, 190), (186, 190, 191), (187, 186, 191), (188, 187, 191), (189, 188, 191), (190, 189, 191), (192, 193, 194), (193, 192, 197), (192, 194, 195), (192, 195, 196), (192, 196, 197), (193, 197, 202), (194, 193, 198), (195, 194, 199), (196, 195, 200), (197, 196, 201), (193, 202, 198), (194, 198, 199), (195, 199, 200), (196, 200, 201), (197, 201, 202), (198, 202, 203), (199, 198, 203), (200, 199, 203), (201, 200, 203), (202, 201, 203), (204, 205, 206), (205, 204, 209), (204, 206, 207), (204, 207, 208), (204, 208, 209), (205, 209, 214), (206, 205, 210), (207, 206, 211), (208, 207, 212), (209, 208, 213), (205, 214, 210), (206, 210, 211), (207, 211, 212), (208, 212, 213), (209, 213, 214), (210, 214, 215), (211, 210, 215), (212, 211, 215), (213, 212, 215), (214, 213, 215), (216, 217, 218), (217, 216, 221), (216, 218, 219), (216, 219, 220), (216, 220, 221), (217, 221, 226), (218, 217, 222), (219, 218, 223), (220, 219, 224), (221, 220, 225), (217, 226, 222), (218, 222, 223), (219, 223, 224), (220, 224, 225), (221, 225, 226), (222, 226, 227), (223, 222, 227), (224, 223, 227), (225, 224, 227), (226, 225, 227), (228, 229, 230), (229, 228, 233), (228, 230, 231), (228, 231, 232), (228, 232, 233), (229, 233, 238), (230, 229, 234), (231, 230, 235), (232, 231, 236), (233, 232, 237), (229, 238, 234), (230, 234, 235), (231, 235, 236), (232, 236, 237), (233, 237, 238), (234, 238, 239), (235, 234, 239), (236, 235, 239), (237, 236, 239), (238, 237, 239), (240, 241, 242), (241, 240, 245), (240, 242, 243), (240, 243, 244), (240, 244, 245), (241, 245, 250), (242, 241, 246), (243, 242, 247), (244, 243, 248), (245, 244, 249), (241, 250, 246), (242, 246, 247), (243, 247, 248), (244, 248, 249), (245, 249, 250), (246, 250, 251), (247, 246, 251), (248, 247, 251), (249, 248, 251), (250, 249, 251), (252, 253, 254), (253, 252, 257), (252, 254, 255), (252, 255, 256), (252, 256, 257), (253, 257, 262), (254, 253, 258), (255, 254, 259), (256, 255, 260), (257, 256, 261), (253, 262, 258), (254, 258, 259), (255, 259, 260), (256, 260, 261), (257, 261, 262), (258, 262, 263), (259, 258, 263), (260, 259, 263), (261, 260, 263), (262, 261, 263), (264, 265, 266), (265, 264, 269), (264, 266, 267), (264, 267, 268), (264, 268, 269), (265, 269, 274), (266, 265, 270), (267, 266, 271), (268, 267, 272), (269, 268, 273), (265, 274, 270), (266, 270, 271), (267, 271, 272), (268, 272, 273), (269, 273, 274), (270, 274, 275), (271, 270, 275), (272, 271, 275), (273, 272, 275), (274, 273, 275), (276, 277, 278), (277, 276, 281), (276, 278, 279), (276, 279, 280), (276, 280, 281), (277, 281, 286), (278, 277, 282), (279, 278, 283), (280, 279, 284), (281, 280, 285), (277, 286, 282), (278, 282, 283), (279, 283, 284), (280, 284, 285), (281, 285, 286), (282, 286, 287), (283, 282, 287), (284, 283, 287), (285, 284, 287), (286, 285, 287), (288, 289, 290), (289, 288, 293), (288, 290, 291), (288, 291, 292), (288, 292, 293), (289, 293, 298), (290, 289, 294), (291, 290, 295), (292, 291, 296), (293, 292, 297), (289, 298, 294), (290, 294, 295), (291, 295, 296), (292, 296, 297), (293, 297, 298), (294, 298, 299), (295, 294, 299), (296, 295, 299), (297, 296, 299), (298, 297, 299), (300, 301, 302), (301, 300, 305), (300, 302, 303), (300, 303, 304), (300, 304, 305), (301, 305, 310), (302, 301, 306), (303, 302, 307), (304, 303, 308), (305, 304, 309), (301, 310, 306), (302, 306, 307), (303, 307, 308), (304, 308, 309), (305, 309, 310), (306, 310, 311), (307, 306, 311), (308, 307, 311), (309, 308, 311), (310, 309, 311), (312, 313, 314), (313, 312, 317), (312, 314, 315), (312, 315, 316), (312, 316, 317), (313, 317, 322), (314, 313, 318), (315, 314, 319), (316, 315, 320), (317, 316, 321), (313, 322, 318), (314, 318, 319), (315, 319, 320), (316, 320, 321), (317, 321, 322), (318, 322, 323), (319, 318, 323), (320, 319, 323), (321, 320, 323), (322, 321, 323)])
me_icosphere_001.polygons.foreach_set('use_smooth', [True] * 540)
_uv = me_icosphere_001.uv_layers.new(name='UVMap')
_uv.uv.foreach_set('vector', [0.8182, 0.0, 0.7273, 0.1575, 0.9091, 0.1575, 0.7273, 0.1575, 0.6364, 0.0, 0.5455, 0.1575, 0.09091, 0.0, 0.0, 0.1575, 0.1818, 0.1575, 0.2727, 0.0, 0.1818, 0.1575, 0.3636, 0.1575, 0.4545, 0.0, 0.3636, 0.1575, 0.5455, 0.1575, 0.7273, 0.1575, 0.5455, 0.1575, 0.6364, 0.3149, 0.9091, 0.1575, 0.7273, 0.1575, 0.8182, 0.3149, 0.1818, 0.1575, 0.0, 0.1575, 0.09091, 0.3149, 0.3636, 0.1575, 0.1818, 0.1575, 0.2727, 0.3149, 0.5455, 0.1575, 0.3636, 0.1575, 0.4545, 0.3149, 0.7273, 0.1575, 0.6364, 0.3149, 0.8182, 0.3149, 0.9091, 0.1575, 0.8182, 0.3149, 1.0, 0.3149, 0.1818, 0.1575, 0.09091, 0.3149, 0.2727, 0.3149, 0.3636, 0.1575, 0.2727, 0.3149, 0.4545, 0.3149, 0.5455, 0.1575, 0.4545, 0.3149, 0.6364, 0.3149, 0.8182, 0.3149, 0.6364, 0.3149, 0.7273, 0.4724, 1.0, 0.3149, 0.8182, 0.3149, 0.9091, 0.4724, 0.2727, 0.3149, 0.09091, 0.3149, 0.1818, 0.4724, 0.4545, 0.3149, 0.2727, 0.3149, 0.3636, 0.4724, 0.6364, 0.3149, 0.4545, 0.3149, 0.5455, 0.4724, 0.8182, 0.0, 0.7273, 0.1575, 0.9091, 0.1575, 0.7273, 0.1575, 0.6364, 0.0, 0.5455, 0.1575, 0.09091, 0.0, 0.0, 0.1575, 0.1818, 0.1575, 0.2727, 0.0, 0.1818, 0.1575, 0.3636, 0.1575, 0.4545, 0.0, 0.3636, 0.1575, 0.5455, 0.1575, 0.7273, 0.1575, 0.5455, 0.1575, 0.6364, 0.3149, 0.9091, 0.1575, 0.7273, 0.1575, 0.8182, 0.3149, 0.1818, 0.1575, 0.0, 0.1575, 0.09091, 0.3149, 0.3636, 0.1575, 0.1818, 0.1575, 0.2727, 0.3149, 0.5455, 0.1575, 0.3636, 0.1575, 0.4545, 0.3149, 0.7273, 0.1575, 0.6364, 0.3149, 0.8182, 0.3149, 0.9091, 0.1575, 0.8182, 0.3149, 1.0, 0.3149, 0.1818, 0.1575, 0.09091, 0.3149, 0.2727, 0.3149, 0.3636, 0.1575, 0.2727, 0.3149, 0.4545, 0.3149, 0.5455, 0.1575, 0.4545, 0.3149, 0.6364, 0.3149, 0.8182, 0.3149, 0.6364, 0.3149, 0.7273, 0.4724, 1.0, 0.3149, 0.8182, 0.3149, 0.9091, 0.4724, 0.2727, 0.3149, 0.09091, 0.3149, 0.1818, 0.4724, 0.4545, 0.3149, 0.2727, 0.3149, 0.3636, 0.4724, 0.6364, 0.3149, 0.4545, 0.3149, 0.5455, 0.4724, 0.8182, 0.0, 0.7273, 0.1575, 0.9091, 0.1575, 0.7273, 0.1575, 0.6364, 0.0, 0.5455, 0.1575, 0.09091, 0.0, 0.0, 0.1575, 0.1818, 0.1575, 0.2727, 0.0, 0.1818, 0.1575, 0.3636, 0.1575, 0.4545, 0.0, 0.3636, 0.1575, 0.5455, 0.1575, 0.7273, 0.1575, 0.5455, 0.1575, 0.6364, 0.3149, 0.9091, 0.1575, 0.7273, 0.1575, 0.8182, 0.3149, 0.1818, 0.1575, 0.0, 0.1575, 0.09091, 0.3149, 0.3636, 0.1575, 0.1818, 0.1575, 0.2727, 0.3149, 0.5455, 0.1575, 0.3636, 0.1575, 0.4545, 0.3149, 0.7273, 0.1575, 0.6364, 0.3149, 0.8182, 0.3149, 0.9091, 0.1575, 0.8182, 0.3149, 1.0, 0.3149, 0.1818, 0.1575, 0.09091, 0.3149, 0.2727, 0.3149, 0.3636, 0.1575, 0.2727, 0.3149, 0.4545, 0.3149, 0.5455, 0.1575, 0.4545, 0.3149, 0.6364, 0.3149, 0.8182, 0.3149, 0.6364, 0.3149, 0.7273, 0.4724, 1.0, 0.3149, 0.8182, 0.3149, 0.9091, 0.4724, 0.2727, 0.3149, 0.09091, 0.3149, 0.1818, 0.4724, 0.4545, 0.3149, 0.2727, 0.3149, 0.3636, 0.4724, 0.6364, 0.3149, 0.4545, 0.3149, 0.5455, 0.4724, 0.8182, 0.0, 0.7273, 0.1575, 0.9091, 0.1575, 0.7273, 0.1575, 0.6364, 0.0, 0.5455, 0.1575, 0.09091, 0.0, 0.0, 0.1575, 0.1818, 0.1575, 0.2727, 0.0, 0.1818, 0.1575, 0.3636, 0.1575, 0.4545, 0.0, 0.3636, 0.1575, 0.5455, 0.1575, 0.7273, 0.1575, 0.5455, 0.1575, 0.6364, 0.3149, 0.9091, 0.1575, 0.7273, 0.1575, 0.8182, 0.3149, 0.1818, 0.1575, 0.0, 0.1575, 0.09091, 0.3149, 0.3636, 0.1575, 0.1818, 0.1575, 0.2727, 0.3149, 0.5455, 0.1575, 0.3636, 0.1575, 0.4545, 0.3149, 0.7273, 0.1575, 0.6364, 0.3149, 0.8182, 0.3149, 0.9091, 0.1575, 0.8182, 0.3149, 1.0, 0.3149, 0.1818, 0.1575, 0.09091, 0.3149, 0.2727, 0.3149, 0.3636, 0.1575, 0.2727, 0.3149, 0.4545, 0.3149, 0.5455, 0.1575, 0.4545, 0.3149, 0.6364, 0.3149, 0.8182, 0.3149, 0.6364, 0.3149, 0.7273, 0.4724, 1.0, 0.3149, 0.8182, 0.3149, 0.9091, 0.4724, 0.2727, 0.3149, 0.09091, 0.3149, 0.1818, 0.4724, 0.4545, 0.3149, 0.2727, 0.3149, 0.3636, 0.4724, 0.6364, 0.3149, 0.4545, 0.3149, 0.5455, 0.4724, 0.8182, 0.0, 0.7273, 0.1575, 0.9091, 0.1575, 0.7273, 0.1575, 0.6364, 0.0, 0.5455, 0.1575, 0.09091, 0.0, 0.0, 0.1575, 0.1818, 0.1575, 0.2727, 0.0, 0.1818, 0.1575, 0.3636, 0.1575, 0.4545, 0.0, 0.3636, 0.1575, 0.5455, 0.1575, 0.7273, 0.1575, 0.5455, 0.1575, 0.6364, 0.3149, 0.9091, 0.1575, 0.7273, 0.1575, 0.8182, 0.3149, 0.1818, 0.1575, 0.0, 0.1575, 0.09091, 0.3149, 0.3636, 0.1575, 0.1818, 0.1575, 0.2727, 0.3149, 0.5455, 0.1575, 0.3636, 0.1575, 0.4545, 0.3149, 0.7273, 0.1575, 0.6364, 0.3149, 0.8182, 0.3149, 0.9091, 0.1575, 0.8182, 0.3149, 1.0, 0.3149, 0.1818, 0.1575, 0.09091, 0.3149, 0.2727, 0.3149, 0.3636, 0.1575, 0.2727, 0.3149, 0.4545, 0.3149, 0.5455, 0.1575, 0.4545, 0.3149, 0.6364, 0.3149, 0.8182, 0.3149, 0.6364, 0.3149, 0.7273, 0.4724, 1.0, 0.3149, 0.8182, 0.3149, 0.9091, 0.4724, 0.2727, 0.3149, 0.09091, 0.3149, 0.1818, 0.4724, 0.4545, 0.3149, 0.2727, 0.3149, 0.3636, 0.4724, 0.6364, 0.3149, 0.4545, 0.3149, 0.5455, 0.4724, 0.8182, 0.0, 0.7273, 0.1575, 0.9091, 0.1575, 0.7273, 0.1575, 0.6364, 0.0, 0.5455, 0.1575, 0.09091, 0.0, 0.0, 0.1575, 0.1818, 0.1575, 0.2727, 0.0, 0.1818, 0.1575, 0.3636, 0.1575, 0.4545, 0.0, 0.3636, 0.1575, 0.5455, 0.1575, 0.7273, 0.1575, 0.5455, 0.1575, 0.6364, 0.3149, 0.9091, 0.1575, 0.7273, 0.1575, 0.8182, 0.3149, 0.1818, 0.1575, 0.0, 0.1575, 0.09091, 0.3149, 0.3636, 0.1575, 0.1818, 0.1575, 0.2727, 0.3149, 0.5455, 0.1575, 0.3636, 0.1575, 0.4545, 0.3149, 0.7273, 0.1575, 0.6364, 0.3149, 0.8182, 0.3149, 0.9091, 0.1575, 0.8182, 0.3149, 1.0, 0.3149, 0.1818, 0.1575, 0.09091, 0.3149, 0.2727, 0.3149, 0.3636, 0.1575, 0.2727, 0.3149, 0.4545, 0.3149, 0.5455, 0.1575, 0.4545, 0.3149, 0.6364, 0.3149, 0.8182, 0.3149, 0.6364, 0.3149, 0.7273, 0.4724, 1.0, 0.3149, 0.8182, 0.3149, 0.9091, 0.4724, 0.2727, 0.3149, 0.09091, 0.3149, 0.1818, 0.4724, 0.4545, 0.3149, 0.2727, 0.3149, 0.3636, 0.4724, 0.6364, 0.3149, 0.4545, 0.3149, 0.5455, 0.4724, 0.8182, 0.0, 0.7273, 0.1575, 0.9091, 0.1575, 0.7273, 0.1575, 0.6364, 0.0, 0.5455, 0.1575, 0.09091, 0.0, 0.0, 0.1575, 0.1818, 0.1575, 0.2727, 0.0, 0.1818, 0.1575, 0.3636, 0.1575, 0.4545, 0.0, 0.3636, 0.1575, 0.5455, 0.1575, 0.7273, 0.1575, 0.5455, 0.1575, 0.6364, 0.3149, 0.9091, 0.1575, 0.7273, 0.1575, 0.8182, 0.3149, 0.1818, 0.1575, 0.0, 0.1575, 0.09091, 0.3149, 0.3636, 0.1575, 0.1818, 0.1575, 0.2727, 0.3149, 0.5455, 0.1575, 0.3636, 0.1575, 0.4545, 0.3149, 0.7273, 0.1575, 0.6364, 0.3149, 0.8182, 0.3149, 0.9091, 0.1575, 0.8182, 0.3149, 1.0, 0.3149, 0.1818, 0.1575, 0.09091, 0.3149, 0.2727, 0.3149, 0.3636, 0.1575, 0.2727, 0.3149, 0.4545, 0.3149, 0.5455, 0.1575, 0.4545, 0.3149, 0.6364, 0.3149, 0.8182, 0.3149, 0.6364, 0.3149, 0.7273, 0.4724, 1.0, 0.3149, 0.8182, 0.3149, 0.9091, 0.4724, 0.2727, 0.3149, 0.09091, 0.3149, 0.1818, 0.4724, 0.4545, 0.3149, 0.2727, 0.3149, 0.3636, 0.4724, 0.6364, 0.3149, 0.4545, 0.3149, 0.5455, 0.4724, 0.8182, 0.0, 0.7273, 0.1575, 0.9091, 0.1575, 0.7273, 0.1575, 0.6364, 0.0, 0.5455, 0.1575, 0.09091, 0.0, 0.0, 0.1575, 0.1818, 0.1575, 0.2727, 0.0, 0.1818, 0.1575, 0.3636, 0.1575, 0.4545, 0.0, 0.3636, 0.1575, 0.5455, 0.1575, 0.7273, 0.1575, 0.5455, 0.1575, 0.6364, 0.3149, 0.9091, 0.1575, 0.7273, 0.1575, 0.8182, 0.3149, 0.1818, 0.1575, 0.0, 0.1575, 0.09091, 0.3149, 0.3636, 0.1575, 0.1818, 0.1575, 0.2727, 0.3149, 0.5455, 0.1575, 0.3636, 0.1575, 0.4545, 0.3149, 0.7273, 0.1575, 0.6364, 0.3149, 0.8182, 0.3149, 0.9091, 0.1575, 0.8182, 0.3149, 1.0, 0.3149, 0.1818, 0.1575, 0.09091, 0.3149, 0.2727, 0.3149, 0.3636, 0.1575, 0.2727, 0.3149, 0.4545, 0.3149, 0.5455, 0.1575, 0.4545, 0.3149, 0.6364, 0.3149, 0.8182, 0.3149, 0.6364, 0.3149, 0.7273, 0.4724, 1.0, 0.3149, 0.8182, 0.3149, 0.9091, 0.4724, 0.2727, 0.3149, 0.09091, 0.3149, 0.1818, 0.4724, 0.4545, 0.3149, 0.2727, 0.3149, 0.3636, 0.4724, 0.6364, 0.3149, 0.4545, 0.3149, 0.5455, 0.4724, 0.8182, 0.0, 0.7273, 0.1575, 0.9091, 0.1575, 0.7273, 0.1575, 0.6364, 0.0, 0.5455, 0.1575, 0.09091, 0.0, 0.0, 0.1575, 0.1818, 0.1575, 0.2727, 0.0, 0.1818, 0.1575, 0.3636, 0.1575, 0.4545, 0.0, 0.3636, 0.1575, 0.5455, 0.1575, 0.7273, 0.1575, 0.5455, 0.1575, 0.6364, 0.3149, 0.9091, 0.1575, 0.7273, 0.1575, 0.8182, 0.3149, 0.1818, 0.1575, 0.0, 0.1575, 0.09091, 0.3149, 0.3636, 0.1575, 0.1818, 0.1575, 0.2727, 0.3149, 0.5455, 0.1575, 0.3636, 0.1575, 0.4545, 0.3149, 0.7273, 0.1575, 0.6364, 0.3149, 0.8182, 0.3149, 0.9091, 0.1575, 0.8182, 0.3149, 1.0, 0.3149, 0.1818, 0.1575, 0.09091, 0.3149, 0.2727, 0.3149, 0.3636, 0.1575, 0.2727, 0.3149, 0.4545, 0.3149, 0.5455, 0.1575, 0.4545, 0.3149, 0.6364, 0.3149, 0.8182, 0.3149, 0.6364, 0.3149, 0.7273, 0.4724, 1.0, 0.3149, 0.8182, 0.3149, 0.9091, 0.4724, 0.2727, 0.3149, 0.09091, 0.3149, 0.1818, 0.4724, 0.4545, 0.3149, 0.2727, 0.3149, 0.3636, 0.4724, 0.6364, 0.3149, 0.4545, 0.3149, 0.5455, 0.4724, 0.8182, 0.0, 0.7273, 0.1575, 0.9091, 0.1575, 0.7273, 0.1575, 0.6364, 0.0, 0.5455, 0.1575, 0.09091, 0.0, 0.0, 0.1575, 0.1818, 0.1575, 0.2727, 0.0, 0.1818, 0.1575, 0.3636, 0.1575, 0.4545, 0.0, 0.3636, 0.1575, 0.5455, 0.1575, 0.7273, 0.1575, 0.5455, 0.1575, 0.6364, 0.3149, 0.9091, 0.1575, 0.7273, 0.1575, 0.8182, 0.3149, 0.1818, 0.1575, 0.0, 0.1575, 0.09091, 0.3149, 0.3636, 0.1575, 0.1818, 0.1575, 0.2727, 0.3149, 0.5455, 0.1575, 0.3636, 0.1575, 0.4545, 0.3149, 0.7273, 0.1575, 0.6364, 0.3149, 0.8182, 0.3149, 0.9091, 0.1575, 0.8182, 0.3149, 1.0, 0.3149, 0.1818, 0.1575, 0.09091, 0.3149, 0.2727, 0.3149, 0.3636, 0.1575, 0.2727, 0.3149, 0.4545, 0.3149, 0.5455, 0.1575, 0.4545, 0.3149, 0.6364, 0.3149, 0.8182, 0.3149, 0.6364, 0.3149, 0.7273, 0.4724, 1.0, 0.3149, 0.8182, 0.3149, 0.9091, 0.4724, 0.2727, 0.3149, 0.09091, 0.3149, 0.1818, 0.4724, 0.4545, 0.3149, 0.2727, 0.3149, 0.3636, 0.4724, 0.6364, 0.3149, 0.4545, 0.3149, 0.5455, 0.4724, 0.8182, 0.0, 0.7273, 0.1575, 0.9091, 0.1575, 0.7273, 0.1575, 0.6364, 0.0, 0.5455, 0.1575, 0.09091, 0.0, 0.0, 0.1575, 0.1818, 0.1575, 0.2727, 0.0, 0.1818, 0.1575, 0.3636, 0.1575, 0.4545, 0.0, 0.3636, 0.1575, 0.5455, 0.1575, 0.7273, 0.1575, 0.5455, 0.1575, 0.6364, 0.3149, 0.9091, 0.1575, 0.7273, 0.1575, 0.8182, 0.3149, 0.1818, 0.1575, 0.0, 0.1575, 0.09091, 0.3149, 0.3636, 0.1575, 0.1818, 0.1575, 0.2727, 0.3149, 0.5455, 0.1575, 0.3636, 0.1575, 0.4545, 0.3149, 0.7273, 0.1575, 0.6364, 0.3149, 0.8182, 0.3149, 0.9091, 0.1575, 0.8182, 0.3149, 1.0, 0.3149, 0.1818, 0.1575, 0.09091, 0.3149, 0.2727, 0.3149, 0.3636, 0.1575, 0.2727, 0.3149, 0.4545, 0.3149, 0.5455, 0.1575, 0.4545, 0.3149, 0.6364, 0.3149, 0.8182, 0.3149, 0.6364, 0.3149, 0.7273, 0.4724, 1.0, 0.3149, 0.8182, 0.3149, 0.9091, 0.4724, 0.2727, 0.3149, 0.09091, 0.3149, 0.1818, 0.4724, 0.4545, 0.3149, 0.2727, 0.3149, 0.3636, 0.4724, 0.6364, 0.3149, 0.4545, 0.3149, 0.5455, 0.4724, 0.8182, 0.0, 0.7273, 0.1575, 0.9091, 0.1575, 0.7273, 0.1575, 0.6364, 0.0, 0.5455, 0.1575, 0.09091, 0.0, 0.0, 0.1575, 0.1818, 0.1575, 0.2727, 0.0, 0.1818, 0.1575, 0.3636, 0.1575, 0.4545, 0.0, 0.3636, 0.1575, 0.5455, 0.1575, 0.7273, 0.1575, 0.5455, 0.1575, 0.6364, 0.3149, 0.9091, 0.1575, 0.7273, 0.1575, 0.8182, 0.3149, 0.1818, 0.1575, 0.0, 0.1575, 0.09091, 0.3149, 0.3636, 0.1575, 0.1818, 0.1575, 0.2727, 0.3149, 0.5455, 0.1575, 0.3636, 0.1575, 0.4545, 0.3149, 0.7273, 0.1575, 0.6364, 0.3149, 0.8182, 0.3149, 0.9091, 0.1575, 0.8182, 0.3149, 1.0, 0.3149, 0.1818, 0.1575, 0.09091, 0.3149, 0.2727, 0.3149, 0.3636, 0.1575, 0.2727, 0.3149, 0.4545, 0.3149, 0.5455, 0.1575, 0.4545, 0.3149, 0.6364, 0.3149, 0.8182, 0.3149, 0.6364, 0.3149, 0.7273, 0.4724, 1.0, 0.3149, 0.8182, 0.3149, 0.9091, 0.4724, 0.2727, 0.3149, 0.09091, 0.3149, 0.1818, 0.4724, 0.4545, 0.3149, 0.2727, 0.3149, 0.3636, 0.4724, 0.6364, 0.3149, 0.4545, 0.3149, 0.5455, 0.4724, 0.8182, 0.0, 0.7273, 0.1575, 0.9091, 0.1575, 0.7273, 0.1575, 0.6364, 0.0, 0.5455, 0.1575, 0.09091, 0.0, 0.0, 0.1575, 0.1818, 0.1575, 0.2727, 0.0, 0.1818, 0.1575, 0.3636, 0.1575, 0.4545, 0.0, 0.3636, 0.1575, 0.5455, 0.1575, 0.7273, 0.1575, 0.5455, 0.1575, 0.6364, 0.3149, 0.9091, 0.1575, 0.7273, 0.1575, 0.8182, 0.3149, 0.1818, 0.1575, 0.0, 0.1575, 0.09091, 0.3149, 0.3636, 0.1575, 0.1818, 0.1575, 0.2727, 0.3149, 0.5455, 0.1575, 0.3636, 0.1575, 0.4545, 0.3149, 0.7273, 0.1575, 0.6364, 0.3149, 0.8182, 0.3149, 0.9091, 0.1575, 0.8182, 0.3149, 1.0, 0.3149, 0.1818, 0.1575, 0.09091, 0.3149, 0.2727, 0.3149, 0.3636, 0.1575, 0.2727, 0.3149, 0.4545, 0.3149, 0.5455, 0.1575, 0.4545, 0.3149, 0.6364, 0.3149, 0.8182, 0.3149, 0.6364, 0.3149, 0.7273, 0.4724, 1.0, 0.3149, 0.8182, 0.3149, 0.9091, 0.4724, 0.2727, 0.3149, 0.09091, 0.3149, 0.1818, 0.4724, 0.4545, 0.3149, 0.2727, 0.3149, 0.3636, 0.4724, 0.6364, 0.3149, 0.4545, 0.3149, 0.5455, 0.4724, 0.8182, 0.0, 0.7273, 0.1575, 0.9091, 0.1575, 0.7273, 0.1575, 0.6364, 0.0, 0.5455, 0.1575, 0.09091, 0.0, 0.0, 0.1575, 0.1818, 0.1575, 0.2727, 0.0, 0.1818, 0.1575, 0.3636, 0.1575, 0.4545, 0.0, 0.3636, 0.1575, 0.5455, 0.1575, 0.7273, 0.1575, 0.5455, 0.1575, 0.6364, 0.3149, 0.9091, 0.1575, 0.7273, 0.1575, 0.8182, 0.3149, 0.1818, 0.1575, 0.0, 0.1575, 0.09091, 0.3149, 0.3636, 0.1575, 0.1818, 0.1575, 0.2727, 0.3149, 0.5455, 0.1575, 0.3636, 0.1575, 0.4545, 0.3149, 0.7273, 0.1575, 0.6364, 0.3149, 0.8182, 0.3149, 0.9091, 0.1575, 0.8182, 0.3149, 1.0, 0.3149, 0.1818, 0.1575, 0.09091, 0.3149, 0.2727, 0.3149, 0.3636, 0.1575, 0.2727, 0.3149, 0.4545, 0.3149, 0.5455, 0.1575, 0.4545, 0.3149, 0.6364, 0.3149, 0.8182, 0.3149, 0.6364, 0.3149, 0.7273, 0.4724, 1.0, 0.3149, 0.8182, 0.3149, 0.9091, 0.4724, 0.2727, 0.3149, 0.09091, 0.3149, 0.1818, 0.4724, 0.4545, 0.3149, 0.2727, 0.3149, 0.3636, 0.4724, 0.6364, 0.3149, 0.4545, 0.3149, 0.5455, 0.4724, 0.8182, 0.0, 0.7273, 0.1575, 0.9091, 0.1575, 0.7273, 0.1575, 0.6364, 0.0, 0.5455, 0.1575, 0.09091, 0.0, 0.0, 0.1575, 0.1818, 0.1575, 0.2727, 0.0, 0.1818, 0.1575, 0.3636, 0.1575, 0.4545, 0.0, 0.3636, 0.1575, 0.5455, 0.1575, 0.7273, 0.1575, 0.5455, 0.1575, 0.6364, 0.3149, 0.9091, 0.1575, 0.7273, 0.1575, 0.8182, 0.3149, 0.1818, 0.1575, 0.0, 0.1575, 0.09091, 0.3149, 0.3636, 0.1575, 0.1818, 0.1575, 0.2727, 0.3149, 0.5455, 0.1575, 0.3636, 0.1575, 0.4545, 0.3149, 0.7273, 0.1575, 0.6364, 0.3149, 0.8182, 0.3149, 0.9091, 0.1575, 0.8182, 0.3149, 1.0, 0.3149, 0.1818, 0.1575, 0.09091, 0.3149, 0.2727, 0.3149, 0.3636, 0.1575, 0.2727, 0.3149, 0.4545, 0.3149, 0.5455, 0.1575, 0.4545, 0.3149, 0.6364, 0.3149, 0.8182, 0.3149, 0.6364, 0.3149, 0.7273, 0.4724, 1.0, 0.3149, 0.8182, 0.3149, 0.9091, 0.4724, 0.2727, 0.3149, 0.09091, 0.3149, 0.1818, 0.4724, 0.4545, 0.3149, 0.2727, 0.3149, 0.3636, 0.4724, 0.6364, 0.3149, 0.4545, 0.3149, 0.5455, 0.4724, 0.8182, 0.0, 0.7273, 0.1575, 0.9091, 0.1575, 0.7273, 0.1575, 0.6364, 0.0, 0.5455, 0.1575, 0.09091, 0.0, 0.0, 0.1575, 0.1818, 0.1575, 0.2727, 0.0, 0.1818, 0.1575, 0.3636, 0.1575, 0.4545, 0.0, 0.3636, 0.1575, 0.5455, 0.1575, 0.7273, 0.1575, 0.5455, 0.1575, 0.6364, 0.3149, 0.9091, 0.1575, 0.7273, 0.1575, 0.8182, 0.3149, 0.1818, 0.1575, 0.0, 0.1575, 0.09091, 0.3149, 0.3636, 0.1575, 0.1818, 0.1575, 0.2727, 0.3149, 0.5455, 0.1575, 0.3636, 0.1575, 0.4545, 0.3149, 0.7273, 0.1575, 0.6364, 0.3149, 0.8182, 0.3149, 0.9091, 0.1575, 0.8182, 0.3149, 1.0, 0.3149, 0.1818, 0.1575, 0.09091, 0.3149, 0.2727, 0.3149, 0.3636, 0.1575, 0.2727, 0.3149, 0.4545, 0.3149, 0.5455, 0.1575, 0.4545, 0.3149, 0.6364, 0.3149, 0.8182, 0.3149, 0.6364, 0.3149, 0.7273, 0.4724, 1.0, 0.3149, 0.8182, 0.3149, 0.9091, 0.4724, 0.2727, 0.3149, 0.09091, 0.3149, 0.1818, 0.4724, 0.4545, 0.3149, 0.2727, 0.3149, 0.3636, 0.4724, 0.6364, 0.3149, 0.4545, 0.3149, 0.5455, 0.4724, 0.8182, 0.0, 0.7273, 0.1575, 0.9091, 0.1575, 0.7273, 0.1575, 0.6364, 0.0, 0.5455, 0.1575, 0.09091, 0.0, 0.0, 0.1575, 0.1818, 0.1575, 0.2727, 0.0, 0.1818, 0.1575, 0.3636, 0.1575, 0.4545, 0.0, 0.3636, 0.1575, 0.5455, 0.1575, 0.7273, 0.1575, 0.5455, 0.1575, 0.6364, 0.3149, 0.9091, 0.1575, 0.7273, 0.1575, 0.8182, 0.3149, 0.1818, 0.1575, 0.0, 0.1575, 0.09091, 0.3149, 0.3636, 0.1575, 0.1818, 0.1575, 0.2727, 0.3149, 0.5455, 0.1575, 0.3636, 0.1575, 0.4545, 0.3149, 0.7273, 0.1575, 0.6364, 0.3149, 0.8182, 0.3149, 0.9091, 0.1575, 0.8182, 0.3149, 1.0, 0.3149, 0.1818, 0.1575, 0.09091, 0.3149, 0.2727, 0.3149, 0.3636, 0.1575, 0.2727, 0.3149, 0.4545, 0.3149, 0.5455, 0.1575, 0.4545, 0.3149, 0.6364, 0.3149, 0.8182, 0.3149, 0.6364, 0.3149, 0.7273, 0.4724, 1.0, 0.3149, 0.8182, 0.3149, 0.9091, 0.4724, 0.2727, 0.3149, 0.09091, 0.3149, 0.1818, 0.4724, 0.4545, 0.3149, 0.2727, 0.3149, 0.3636, 0.4724, 0.6364, 0.3149, 0.4545, 0.3149, 0.5455, 0.4724, 0.8182, 0.0, 0.7273, 0.1575, 0.9091, 0.1575, 0.7273, 0.1575, 0.6364, 0.0, 0.5455, 0.1575, 0.09091, 0.0, 0.0, 0.1575, 0.1818, 0.1575, 0.2727, 0.0, 0.1818, 0.1575, 0.3636, 0.1575, 0.4545, 0.0, 0.3636, 0.1575, 0.5455, 0.1575, 0.7273, 0.1575, 0.5455, 0.1575, 0.6364, 0.3149, 0.9091, 0.1575, 0.7273, 0.1575, 0.8182, 0.3149, 0.1818, 0.1575, 0.0, 0.1575, 0.09091, 0.3149, 0.3636, 0.1575, 0.1818, 0.1575, 0.2727, 0.3149, 0.5455, 0.1575, 0.3636, 0.1575, 0.4545, 0.3149, 0.7273, 0.1575, 0.6364, 0.3149, 0.8182, 0.3149, 0.9091, 0.1575, 0.8182, 0.3149, 1.0, 0.3149, 0.1818, 0.1575, 0.09091, 0.3149, 0.2727, 0.3149, 0.3636, 0.1575, 0.2727, 0.3149, 0.4545, 0.3149, 0.5455, 0.1575, 0.4545, 0.3149, 0.6364, 0.3149, 0.8182, 0.3149, 0.6364, 0.3149, 0.7273, 0.4724, 1.0, 0.3149, 0.8182, 0.3149, 0.9091, 0.4724, 0.2727, 0.3149, 0.09091, 0.3149, 0.1818, 0.4724, 0.4545, 0.3149, 0.2727, 0.3149, 0.3636, 0.4724, 0.6364, 0.3149, 0.4545, 0.3149, 0.5455, 0.4724, 0.8182, 0.0, 0.7273, 0.1575, 0.9091, 0.1575, 0.7273, 0.1575, 0.6364, 0.0, 0.5455, 0.1575, 0.09091, 0.0, 0.0, 0.1575, 0.1818, 0.1575, 0.2727, 0.0, 0.1818, 0.1575, 0.3636, 0.1575, 0.4545, 0.0, 0.3636, 0.1575, 0.5455, 0.1575, 0.7273, 0.1575, 0.5455, 0.1575, 0.6364, 0.3149, 0.9091, 0.1575, 0.7273, 0.1575, 0.8182, 0.3149, 0.1818, 0.1575, 0.0, 0.1575, 0.09091, 0.3149, 0.3636, 0.1575, 0.1818, 0.1575, 0.2727, 0.3149, 0.5455, 0.1575, 0.3636, 0.1575, 0.4545, 0.3149, 0.7273, 0.1575, 0.6364, 0.3149, 0.8182, 0.3149, 0.9091, 0.1575, 0.8182, 0.3149, 1.0, 0.3149, 0.1818, 0.1575, 0.09091, 0.3149, 0.2727, 0.3149, 0.3636, 0.1575, 0.2727, 0.3149, 0.4545, 0.3149, 0.5455, 0.1575, 0.4545, 0.3149, 0.6364, 0.3149, 0.8182, 0.3149, 0.6364, 0.3149, 0.7273, 0.4724, 1.0, 0.3149, 0.8182, 0.3149, 0.9091, 0.4724, 0.2727, 0.3149, 0.09091, 0.3149, 0.1818, 0.4724, 0.4545, 0.3149, 0.2727, 0.3149, 0.3636, 0.4724, 0.6364, 0.3149, 0.4545, 0.3149, 0.5455, 0.4724, 0.8182, 0.0, 0.7273, 0.1575, 0.9091, 0.1575, 0.7273, 0.1575, 0.6364, 0.0, 0.5455, 0.1575, 0.09091, 0.0, 0.0, 0.1575, 0.1818, 0.1575, 0.2727, 0.0, 0.1818, 0.1575, 0.3636, 0.1575, 0.4545, 0.0, 0.3636, 0.1575, 0.5455, 0.1575, 0.7273, 0.1575, 0.5455, 0.1575, 0.6364, 0.3149, 0.9091, 0.1575, 0.7273, 0.1575, 0.8182, 0.3149, 0.1818, 0.1575, 0.0, 0.1575, 0.09091, 0.3149, 0.3636, 0.1575, 0.1818, 0.1575, 0.2727, 0.3149, 0.5455, 0.1575, 0.3636, 0.1575, 0.4545, 0.3149, 0.7273, 0.1575, 0.6364, 0.3149, 0.8182, 0.3149, 0.9091, 0.1575, 0.8182, 0.3149, 1.0, 0.3149, 0.1818, 0.1575, 0.09091, 0.3149, 0.2727, 0.3149, 0.3636, 0.1575, 0.2727, 0.3149, 0.4545, 0.3149, 0.5455, 0.1575, 0.4545, 0.3149, 0.6364, 0.3149, 0.8182, 0.3149, 0.6364, 0.3149, 0.7273, 0.4724, 1.0, 0.3149, 0.8182, 0.3149, 0.9091, 0.4724, 0.2727, 0.3149, 0.09091, 0.3149, 0.1818, 0.4724, 0.4545, 0.3149, 0.2727, 0.3149, 0.3636, 0.4724, 0.6364, 0.3149, 0.4545, 0.3149, 0.5455, 0.4724, 0.8182, 0.0, 0.7273, 0.1575, 0.9091, 0.1575, 0.7273, 0.1575, 0.6364, 0.0, 0.5455, 0.1575, 0.09091, 0.0, 0.0, 0.1575, 0.1818, 0.1575, 0.2727, 0.0, 0.1818, 0.1575, 0.3636, 0.1575, 0.4545, 0.0, 0.3636, 0.1575, 0.5455, 0.1575, 0.7273, 0.1575, 0.5455, 0.1575, 0.6364, 0.3149, 0.9091, 0.1575, 0.7273, 0.1575, 0.8182, 0.3149, 0.1818, 0.1575, 0.0, 0.1575, 0.09091, 0.3149, 0.3636, 0.1575, 0.1818, 0.1575, 0.2727, 0.3149, 0.5455, 0.1575, 0.3636, 0.1575, 0.4545, 0.3149, 0.7273, 0.1575, 0.6364, 0.3149, 0.8182, 0.3149, 0.9091, 0.1575, 0.8182, 0.3149, 1.0, 0.3149, 0.1818, 0.1575, 0.09091, 0.3149, 0.2727, 0.3149, 0.3636, 0.1575, 0.2727, 0.3149, 0.4545, 0.3149, 0.5455, 0.1575, 0.4545, 0.3149, 0.6364, 0.3149, 0.8182, 0.3149, 0.6364, 0.3149, 0.7273, 0.4724, 1.0, 0.3149, 0.8182, 0.3149, 0.9091, 0.4724, 0.2727, 0.3149, 0.09091, 0.3149, 0.1818, 0.4724, 0.4545, 0.3149, 0.2727, 0.3149, 0.3636, 0.4724, 0.6364, 0.3149, 0.4545, 0.3149, 0.5455, 0.4724, 0.8182, 0.0, 0.7273, 0.1575, 0.9091, 0.1575, 0.7273, 0.1575, 0.6364, 0.0, 0.5455, 0.1575, 0.09091, 0.0, 0.0, 0.1575, 0.1818, 0.1575, 0.2727, 0.0, 0.1818, 0.1575, 0.3636, 0.1575, 0.4545, 0.0, 0.3636, 0.1575, 0.5455, 0.1575, 0.7273, 0.1575, 0.5455, 0.1575, 0.6364, 0.3149, 0.9091, 0.1575, 0.7273, 0.1575, 0.8182, 0.3149, 0.1818, 0.1575, 0.0, 0.1575, 0.09091, 0.3149, 0.3636, 0.1575, 0.1818, 0.1575, 0.2727, 0.3149, 0.5455, 0.1575, 0.3636, 0.1575, 0.4545, 0.3149, 0.7273, 0.1575, 0.6364, 0.3149, 0.8182, 0.3149, 0.9091, 0.1575, 0.8182, 0.3149, 1.0, 0.3149, 0.1818, 0.1575, 0.09091, 0.3149, 0.2727, 0.3149, 0.3636, 0.1575, 0.2727, 0.3149, 0.4545, 0.3149, 0.5455, 0.1575, 0.4545, 0.3149, 0.6364, 0.3149, 0.8182, 0.3149, 0.6364, 0.3149, 0.7273, 0.4724, 1.0, 0.3149, 0.8182, 0.3149, 0.9091, 0.4724, 0.2727, 0.3149, 0.09091, 0.3149, 0.1818, 0.4724, 0.4545, 0.3149, 0.2727, 0.3149, 0.3636, 0.4724, 0.6364, 0.3149, 0.4545, 0.3149, 0.5455, 0.4724, 0.8182, 0.0, 0.7273, 0.1575, 0.9091, 0.1575, 0.7273, 0.1575, 0.6364, 0.0, 0.5455, 0.1575, 0.09091, 0.0, 0.0, 0.1575, 0.1818, 0.1575, 0.2727, 0.0, 0.1818, 0.1575, 0.3636, 0.1575, 0.4545, 0.0, 0.3636, 0.1575, 0.5455, 0.1575, 0.7273, 0.1575, 0.5455, 0.1575, 0.6364, 0.3149, 0.9091, 0.1575, 0.7273, 0.1575, 0.8182, 0.3149, 0.1818, 0.1575, 0.0, 0.1575, 0.09091, 0.3149, 0.3636, 0.1575, 0.1818, 0.1575, 0.2727, 0.3149, 0.5455, 0.1575, 0.3636, 0.1575, 0.4545, 0.3149, 0.7273, 0.1575, 0.6364, 0.3149, 0.8182, 0.3149, 0.9091, 0.1575, 0.8182, 0.3149, 1.0, 0.3149, 0.1818, 0.1575, 0.09091, 0.3149, 0.2727, 0.3149, 0.3636, 0.1575, 0.2727, 0.3149, 0.4545, 0.3149, 0.5455, 0.1575, 0.4545, 0.3149, 0.6364, 0.3149, 0.8182, 0.3149, 0.6364, 0.3149, 0.7273, 0.4724, 1.0, 0.3149, 0.8182, 0.3149, 0.9091, 0.4724, 0.2727, 0.3149, 0.09091, 0.3149, 0.1818, 0.4724, 0.4545, 0.3149, 0.2727, 0.3149, 0.3636, 0.4724, 0.6364, 0.3149, 0.4545, 0.3149, 0.5455, 0.4724, 0.8182, 0.0, 0.7273, 0.1575, 0.9091, 0.1575, 0.7273, 0.1575, 0.6364, 0.0, 0.5455, 0.1575, 0.09091, 0.0, 0.0, 0.1575, 0.1818, 0.1575, 0.2727, 0.0, 0.1818, 0.1575, 0.3636, 0.1575, 0.4545, 0.0, 0.3636, 0.1575, 0.5455, 0.1575, 0.7273, 0.1575, 0.5455, 0.1575, 0.6364, 0.3149, 0.9091, 0.1575, 0.7273, 0.1575, 0.8182, 0.3149, 0.1818, 0.1575, 0.0, 0.1575, 0.09091, 0.3149, 0.3636, 0.1575, 0.1818, 0.1575, 0.2727, 0.3149, 0.5455, 0.1575, 0.3636, 0.1575, 0.4545, 0.3149, 0.7273, 0.1575, 0.6364, 0.3149, 0.8182, 0.3149, 0.9091, 0.1575, 0.8182, 0.3149, 1.0, 0.3149, 0.1818, 0.1575, 0.09091, 0.3149, 0.2727, 0.3149, 0.3636, 0.1575, 0.2727, 0.3149, 0.4545, 0.3149, 0.5455, 0.1575, 0.4545, 0.3149, 0.6364, 0.3149, 0.8182, 0.3149, 0.6364, 0.3149, 0.7273, 0.4724, 1.0, 0.3149, 0.8182, 0.3149, 0.9091, 0.4724, 0.2727, 0.3149, 0.09091, 0.3149, 0.1818, 0.4724, 0.4545, 0.3149, 0.2727, 0.3149, 0.3636, 0.4724, 0.6364, 0.3149, 0.4545, 0.3149, 0.5455, 0.4724, 0.8182, 0.0, 0.7273, 0.1575, 0.9091, 0.1575, 0.7273, 0.1575, 0.6364, 0.0, 0.5455, 0.1575, 0.09091, 0.0, 0.0, 0.1575, 0.1818, 0.1575, 0.2727, 0.0, 0.1818, 0.1575, 0.3636, 0.1575, 0.4545, 0.0, 0.3636, 0.1575, 0.5455, 0.1575, 0.7273, 0.1575, 0.5455, 0.1575, 0.6364, 0.3149, 0.9091, 0.1575, 0.7273, 0.1575, 0.8182, 0.3149, 0.1818, 0.1575, 0.0, 0.1575, 0.09091, 0.3149, 0.3636, 0.1575, 0.1818, 0.1575, 0.2727, 0.3149, 0.5455, 0.1575, 0.3636, 0.1575, 0.4545, 0.3149, 0.7273, 0.1575, 0.6364, 0.3149, 0.8182, 0.3149, 0.9091, 0.1575, 0.8182, 0.3149, 1.0, 0.3149, 0.1818, 0.1575, 0.09091, 0.3149, 0.2727, 0.3149, 0.3636, 0.1575, 0.2727, 0.3149, 0.4545, 0.3149, 0.5455, 0.1575, 0.4545, 0.3149, 0.6364, 0.3149, 0.8182, 0.3149, 0.6364, 0.3149, 0.7273, 0.4724, 1.0, 0.3149, 0.8182, 0.3149, 0.9091, 0.4724, 0.2727, 0.3149, 0.09091, 0.3149, 0.1818, 0.4724, 0.4545, 0.3149, 0.2727, 0.3149, 0.3636, 0.4724, 0.6364, 0.3149, 0.4545, 0.3149, 0.5455, 0.4724, 0.8182, 0.0, 0.7273, 0.1575, 0.9091, 0.1575, 0.7273, 0.1575, 0.6364, 0.0, 0.5455, 0.1575, 0.09091, 0.0, 0.0, 0.1575, 0.1818, 0.1575, 0.2727, 0.0, 0.1818, 0.1575, 0.3636, 0.1575, 0.4545, 0.0, 0.3636, 0.1575, 0.5455, 0.1575, 0.7273, 0.1575, 0.5455, 0.1575, 0.6364, 0.3149, 0.9091, 0.1575, 0.7273, 0.1575, 0.8182, 0.3149, 0.1818, 0.1575, 0.0, 0.1575, 0.09091, 0.3149, 0.3636, 0.1575, 0.1818, 0.1575, 0.2727, 0.3149, 0.5455, 0.1575, 0.3636, 0.1575, 0.4545, 0.3149, 0.7273, 0.1575, 0.6364, 0.3149, 0.8182, 0.3149, 0.9091, 0.1575, 0.8182, 0.3149, 1.0, 0.3149, 0.1818, 0.1575, 0.09091, 0.3149, 0.2727, 0.3149, 0.3636, 0.1575, 0.2727, 0.3149, 0.4545, 0.3149, 0.5455, 0.1575, 0.4545, 0.3149, 0.6364, 0.3149, 0.8182, 0.3149, 0.6364, 0.3149, 0.7273, 0.4724, 1.0, 0.3149, 0.8182, 0.3149, 0.9091, 0.4724, 0.2727, 0.3149, 0.09091, 0.3149, 0.1818, 0.4724, 0.4545, 0.3149, 0.2727, 0.3149, 0.3636, 0.4724, 0.6364, 0.3149, 0.4545, 0.3149, 0.5455, 0.4724, 0.8182, 0.0, 0.7273, 0.1575, 0.9091, 0.1575, 0.7273, 0.1575, 0.6364, 0.0, 0.5455, 0.1575, 0.09091, 0.0, 0.0, 0.1575, 0.1818, 0.1575, 0.2727, 0.0, 0.1818, 0.1575, 0.3636, 0.1575, 0.4545, 0.0, 0.3636, 0.1575, 0.5455, 0.1575, 0.7273, 0.1575, 0.5455, 0.1575, 0.6364, 0.3149, 0.9091, 0.1575, 0.7273, 0.1575, 0.8182, 0.3149, 0.1818, 0.1575, 0.0, 0.1575, 0.09091, 0.3149, 0.3636, 0.1575, 0.1818, 0.1575, 0.2727, 0.3149, 0.5455, 0.1575, 0.3636, 0.1575, 0.4545, 0.3149, 0.7273, 0.1575, 0.6364, 0.3149, 0.8182, 0.3149, 0.9091, 0.1575, 0.8182, 0.3149, 1.0, 0.3149, 0.1818, 0.1575, 0.09091, 0.3149, 0.2727, 0.3149, 0.3636, 0.1575, 0.2727, 0.3149, 0.4545, 0.3149, 0.5455, 0.1575, 0.4545, 0.3149, 0.6364, 0.3149, 0.8182, 0.3149, 0.6364, 0.3149, 0.7273, 0.4724, 1.0, 0.3149, 0.8182, 0.3149, 0.9091, 0.4724, 0.2727, 0.3149, 0.09091, 0.3149, 0.1818, 0.4724, 0.4545, 0.3149, 0.2727, 0.3149, 0.3636, 0.4724, 0.6364, 0.3149, 0.4545, 0.3149, 0.5455, 0.4724])
me_icosphere_001.use_remesh_fix_poles = True
me_icosphere_001.use_remesh_preserve_attributes = False
me_icosphere_001.use_mirror_vertex_groups = False
me_icosphere_001.update()
arm_armature_002 = bpy.data.armatures.new('Armature.002')  # bones are not reproduced

# ---- objects
ob_sphere = bpy.data.objects.new('Sphere', me_sphere)
ob_icosphere_001 = bpy.data.objects.new('Icosphere.001', me_icosphere_001)
ob_armature_002 = bpy.data.objects.new('Armature.002', arm_armature_002)

# ---- transforms, parenting, visibility, modifiers, constraints
ob_sphere.location = (1.07e-06, 1.907e-06, -1.421)
ob_sphere.rotation_euler = (-2.687e-07, 3.142, -2.029e-14)
ob_sphere.scale = (2.4, 2.4, 2.4)
ob_sphere.lineart.crease_threshold = 0.0
ob_icosphere_001.parent = ob_armature_002
ob_icosphere_001.matrix_parent_inverse = Matrix(((1.0, -0.0, 0.0, -0.0), (-0.0, 1.0, -0.0, -1.0), (0.0, -0.0, 1.0, -0.0), (-0.0, 0.0, -0.0, 1.0)))
ob_icosphere_001.location = (0.0, 0.0, 5.0)
ob_icosphere_001.lineart.crease_threshold = 0.0
_vg = ob_icosphere_001.vertex_groups.new(name='Bone')
for _i, _w in zip([1, 2, 3, 4, 5, 6, 7, 8, 9, 10, 11, 13, 14, 15, 16, 17, 18, 19, 20, 21, 22, 23], [0.5318, 0.5318, 0.5318, 0.5318, 0.5318, 0.9818, 0.9818, 0.9818, 0.9818, 0.9818, 1.0, 0.4206, 0.4206, 0.4206, 0.4206, 0.4206, 0.7765, 0.7765, 0.7765, 0.7765, 0.7765, 1.0]): _vg.add([_i], _w, 'REPLACE')
_vg = ob_icosphere_001.vertex_groups.new(name='Bone.001')
for _i, _w in zip([0, 1, 2, 3, 4, 5, 25, 26, 27, 28, 29, 30, 31, 32, 33, 34, 35], [1.0, 0.4682, 0.4682, 0.4682, 0.4682, 0.4682, 0.4206, 0.4206, 0.4206, 0.4206, 0.4206, 0.7765, 0.7765, 0.7765, 0.7765, 0.7765, 1.0]): _vg.add([_i], _w, 'REPLACE')
_vg = ob_icosphere_001.vertex_groups.new(name='Bone.002')
for _i, _w in zip([12, 13, 14, 15, 16, 17, 18, 19, 20, 21, 22, 37, 38, 39, 40, 41, 42, 43, 44, 45, 46, 47], [1.0, 0.5794, 0.5794, 0.5794, 0.5794, 0.5794, 0.2235, 0.2235, 0.2235, 0.2235, 0.2235, 0.4206, 0.4206, 0.4206, 0.4206, 0.4206, 0.7765, 0.7765, 0.7765, 0.7765, 0.7765, 1.0]): _vg.add([_i], _w, 'REPLACE')
_vg = ob_icosphere_001.vertex_groups.new(name='Bone.003')
for _i, _w in zip([24, 25, 26, 27, 28, 29, 30, 31, 32, 33, 34, 49, 50, 51, 52, 53, 54, 55, 56, 57, 58, 59], [1.0, 0.5794, 0.5794, 0.5794, 0.5794, 0.5794, 0.2235, 0.2235, 0.2235, 0.2235, 0.2235, 0.4206, 0.4206, 0.4206, 0.4206, 0.4206, 0.7765, 0.7765, 0.7765, 0.7765, 0.7765, 1.0]): _vg.add([_i], _w, 'REPLACE')
_vg = ob_icosphere_001.vertex_groups.new(name='Bone.004')
for _i, _w in zip([36, 37, 38, 39, 40, 41, 42, 43, 44, 45, 46, 61, 62, 63, 64, 65, 66, 67, 68, 69, 70, 71], [1.0, 0.5794, 0.5794, 0.5794, 0.5794, 0.5794, 0.2235, 0.2235, 0.2235, 0.2235, 0.2235, 0.4206, 0.4206, 0.4206, 0.4206, 0.4206, 0.7765, 0.7765, 0.7765, 0.7765, 0.7765, 1.0]): _vg.add([_i], _w, 'REPLACE')
_vg = ob_icosphere_001.vertex_groups.new(name='Bone.005')
for _i, _w in zip([48, 49, 50, 51, 52, 53, 54, 55, 56, 57, 58, 73, 74, 75, 76, 77, 78, 79, 80, 81, 82, 83], [1.0, 0.5794, 0.5794, 0.5794, 0.5794, 0.5794, 0.2235, 0.2235, 0.2235, 0.2235, 0.2235, 0.4206, 0.4206, 0.4206, 0.4206, 0.4206, 0.7765, 0.7765, 0.7765, 0.7765, 0.7765, 1.0]): _vg.add([_i], _w, 'REPLACE')
_vg = ob_icosphere_001.vertex_groups.new(name='Bone.006')
for _i, _w in zip([60, 61, 62, 63, 64, 65, 66, 67, 68, 69, 70, 85, 86, 87, 88, 89, 90, 91, 92, 93, 94, 95], [1.0, 0.5794, 0.5794, 0.5794, 0.5794, 0.5794, 0.2235, 0.2235, 0.2235, 0.2235, 0.2235, 0.4206, 0.4206, 0.4206, 0.4206, 0.4206, 0.7765, 0.7765, 0.7765, 0.7765, 0.7765, 1.0]): _vg.add([_i], _w, 'REPLACE')
_vg = ob_icosphere_001.vertex_groups.new(name='Bone.007')
for _i, _w in zip([72, 73, 74, 75, 76, 77, 78, 79, 80, 81, 82, 97, 98, 99, 100, 101, 102, 103, 104, 105, 106, 107], [1.0, 0.5794, 0.5794, 0.5794, 0.5794, 0.5794, 0.2235, 0.2235, 0.2235, 0.2235, 0.2235, 0.4206, 0.4206, 0.4206, 0.4206, 0.4206, 0.7765, 0.7765, 0.7765, 0.7765, 0.7765, 1.0]): _vg.add([_i], _w, 'REPLACE')
_vg = ob_icosphere_001.vertex_groups.new(name='Bone.008')
for _i, _w in zip([84, 85, 86, 87, 88, 89, 90, 91, 92, 93, 94, 109, 110, 111, 112, 113, 114, 115, 116, 117, 118, 119], [1.0, 0.5794, 0.5794, 0.5794, 0.5794, 0.5794, 0.2235, 0.2235, 0.2235, 0.2235, 0.2235, 0.4206, 0.4206, 0.4206, 0.4206, 0.4206, 0.7765, 0.7765, 0.7765, 0.7765, 0.7765, 1.0]): _vg.add([_i], _w, 'REPLACE')
_vg = ob_icosphere_001.vertex_groups.new(name='Bone.009')
for _i, _w in zip([96, 97, 98, 99, 100, 101, 102, 103, 104, 105, 106, 121, 122, 123, 124, 125, 126, 127, 128, 129, 130, 131], [1.0, 0.5794, 0.5794, 0.5794, 0.5794, 0.5794, 0.2235, 0.2235, 0.2235, 0.2235, 0.2235, 0.4206, 0.4206, 0.4206, 0.4206, 0.4206, 0.7765, 0.7765, 0.7765, 0.7765, 0.7765, 1.0]): _vg.add([_i], _w, 'REPLACE')
_vg = ob_icosphere_001.vertex_groups.new(name='Bone.010')
for _i, _w in zip([108, 109, 110, 111, 112, 113, 114, 115, 116, 117, 118, 133, 134, 135, 136, 137, 138, 139, 140, 141, 142, 143], [1.0, 0.5794, 0.5794, 0.5794, 0.5794, 0.5794, 0.2235, 0.2235, 0.2235, 0.2235, 0.2235, 0.4206, 0.4206, 0.4206, 0.4206, 0.4206, 0.7765, 0.7765, 0.7765, 0.7765, 0.7765, 1.0]): _vg.add([_i], _w, 'REPLACE')
_vg = ob_icosphere_001.vertex_groups.new(name='Bone.011')
for _i, _w in zip([120, 121, 122, 123, 124, 125, 126, 127, 128, 129, 130, 145, 146, 147, 148, 149, 150, 151, 152, 153, 154, 155], [1.0, 0.5794, 0.5794, 0.5794, 0.5794, 0.5794, 0.2235, 0.2235, 0.2235, 0.2235, 0.2235, 0.4206, 0.4206, 0.4206, 0.4206, 0.4206, 0.7765, 0.7765, 0.7765, 0.7765, 0.7765, 1.0]): _vg.add([_i], _w, 'REPLACE')
_vg = ob_icosphere_001.vertex_groups.new(name='Bone.012')
for _i, _w in zip([132, 133, 134, 135, 136, 137, 138, 139, 140, 141, 142, 157, 158, 159, 160, 161, 162, 163, 164, 165, 166, 167], [1.0, 0.5794, 0.5794, 0.5794, 0.5794, 0.5794, 0.2235, 0.2235, 0.2235, 0.2235, 0.2235, 0.4206, 0.4206, 0.4206, 0.4206, 0.4206, 0.7765, 0.7765, 0.7765, 0.7765, 0.7765, 1.0]): _vg.add([_i], _w, 'REPLACE')
_vg = ob_icosphere_001.vertex_groups.new(name='Bone.013')
for _i, _w in zip([144, 145, 146, 147, 148, 149, 150, 151, 152, 153, 154, 169, 170, 171, 172, 173, 174, 175, 176, 177, 178, 179], [1.0, 0.5794, 0.5794, 0.5794, 0.5794, 0.5794, 0.2235, 0.2235, 0.2235, 0.2235, 0.2235, 0.4206, 0.4206, 0.4206, 0.4206, 0.4206, 0.7765, 0.7765, 0.7765, 0.7765, 0.7765, 1.0]): _vg.add([_i], _w, 'REPLACE')
_vg = ob_icosphere_001.vertex_groups.new(name='Bone.014')
for _i, _w in zip([156, 157, 158, 159, 160, 161, 162, 163, 164, 165, 166, 181, 182, 183, 184, 185, 186, 187, 188, 189, 190, 191], [1.0, 0.5794, 0.5794, 0.5794, 0.5794, 0.5794, 0.2235, 0.2235, 0.2235, 0.2235, 0.2235, 0.4206, 0.4206, 0.4206, 0.4206, 0.4206, 0.7765, 0.7765, 0.7765, 0.7765, 0.7765, 1.0]): _vg.add([_i], _w, 'REPLACE')
_vg = ob_icosphere_001.vertex_groups.new(name='Bone.015')
for _i, _w in zip([168, 169, 170, 171, 172, 173, 174, 175, 176, 177, 178, 193, 194, 195, 196, 197, 198, 199, 200, 201, 202, 203], [1.0, 0.5794, 0.5794, 0.5794, 0.5794, 0.5794, 0.2235, 0.2235, 0.2235, 0.2235, 0.2235, 0.4206, 0.4206, 0.4206, 0.4206, 0.4206, 0.7765, 0.7765, 0.7765, 0.7765, 0.7765, 1.0]): _vg.add([_i], _w, 'REPLACE')
_vg = ob_icosphere_001.vertex_groups.new(name='Bone.016')
for _i, _w in zip([180, 181, 182, 183, 184, 185, 186, 187, 188, 189, 190, 205, 206, 207, 208, 209, 210, 211, 212, 213, 214, 215], [1.0, 0.5794, 0.5794, 0.5794, 0.5794, 0.5794, 0.2235, 0.2235, 0.2235, 0.2235, 0.2235, 0.4206, 0.4206, 0.4206, 0.4206, 0.4206, 0.7765, 0.7765, 0.7765, 0.7765, 0.7765, 1.0]): _vg.add([_i], _w, 'REPLACE')
_vg = ob_icosphere_001.vertex_groups.new(name='Bone.017')
for _i, _w in zip([192, 193, 194, 195, 196, 197, 198, 199, 200, 201, 202, 217, 218, 219, 220, 221, 222, 223, 224, 225, 226, 227], [1.0, 0.5794, 0.5794, 0.5794, 0.5794, 0.5794, 0.2235, 0.2235, 0.2235, 0.2235, 0.2235, 0.4206, 0.4206, 0.4206, 0.4206, 0.4206, 0.7765, 0.7765, 0.7765, 0.7765, 0.7765, 1.0]): _vg.add([_i], _w, 'REPLACE')
_vg = ob_icosphere_001.vertex_groups.new(name='Bone.018')
for _i, _w in zip([204, 205, 206, 207, 208, 209, 210, 211, 212, 213, 214, 229, 230, 231, 232, 233, 234, 235, 236, 237, 238, 239], [1.0, 0.5794, 0.5794, 0.5794, 0.5794, 0.5794, 0.2235, 0.2235, 0.2235, 0.2235, 0.2235, 0.4206, 0.4206, 0.4206, 0.4206, 0.4206, 0.7765, 0.7765, 0.7765, 0.7765, 0.7765, 1.0]): _vg.add([_i], _w, 'REPLACE')
_vg = ob_icosphere_001.vertex_groups.new(name='Bone.019')
for _i, _w in zip([216, 217, 218, 219, 220, 221, 222, 223, 224, 225, 226, 241, 242, 243, 244, 245, 246, 247, 248, 249, 250, 251], [1.0, 0.5794, 0.5794, 0.5794, 0.5794, 0.5794, 0.2235, 0.2235, 0.2235, 0.2235, 0.2235, 0.4206, 0.4206, 0.4206, 0.4206, 0.4206, 0.7765, 0.7765, 0.7765, 0.7765, 0.7765, 1.0]): _vg.add([_i], _w, 'REPLACE')
_vg = ob_icosphere_001.vertex_groups.new(name='Bone.020')
for _i, _w in zip([228, 229, 230, 231, 232, 233, 234, 235, 236, 237, 238, 253, 254, 255, 256, 257, 258, 259, 260, 261, 262, 263], [1.0, 0.5794, 0.5794, 0.5794, 0.5794, 0.5794, 0.2235, 0.2235, 0.2235, 0.2235, 0.2235, 0.4206, 0.4206, 0.4206, 0.4206, 0.4206, 0.7765, 0.7765, 0.7765, 0.7765, 0.7765, 1.0]): _vg.add([_i], _w, 'REPLACE')
_vg = ob_icosphere_001.vertex_groups.new(name='Bone.021')
for _i, _w in zip([240, 241, 242, 243, 244, 245, 246, 247, 248, 249, 250, 265, 266, 267, 268, 269, 270, 271, 272, 273, 274, 275], [1.0, 0.5794, 0.5794, 0.5794, 0.5794, 0.5794, 0.2235, 0.2235, 0.2235, 0.2235, 0.2235, 0.4206, 0.4206, 0.4206, 0.4206, 0.4206, 0.7765, 0.7765, 0.7765, 0.7765, 0.7765, 1.0]): _vg.add([_i], _w, 'REPLACE')
_vg = ob_icosphere_001.vertex_groups.new(name='Bone.022')
for _i, _w in zip([252, 253, 254, 255, 256, 257, 258, 259, 260, 261, 262, 277, 278, 279, 280, 281, 282, 283, 284, 285, 286, 287], [1.0, 0.5794, 0.5794, 0.5794, 0.5794, 0.5794, 0.2235, 0.2235, 0.2235, 0.2235, 0.2235, 0.4206, 0.4206, 0.4206, 0.4206, 0.4206, 0.7765, 0.7765, 0.7765, 0.7765, 0.7765, 1.0]): _vg.add([_i], _w, 'REPLACE')
_vg = ob_icosphere_001.vertex_groups.new(name='Bone.023')
for _i, _w in zip([264, 265, 266, 267, 268, 269, 270, 271, 272, 273, 274, 289, 290, 291, 292, 293, 294, 295, 296, 297, 298, 299], [1.0, 0.5794, 0.5794, 0.5794, 0.5794, 0.5794, 0.2235, 0.2235, 0.2235, 0.2235, 0.2235, 0.4206, 0.4206, 0.4206, 0.4206, 0.4206, 0.7765, 0.7765, 0.7765, 0.7765, 0.7765, 1.0]): _vg.add([_i], _w, 'REPLACE')
_vg = ob_icosphere_001.vertex_groups.new(name='Bone.024')
for _i, _w in zip([276, 277, 278, 279, 280, 281, 282, 283, 284, 285, 286, 301, 302, 303, 304, 305, 306, 307, 308, 309, 310, 311], [1.0, 0.5794, 0.5794, 0.5794, 0.5794, 0.5794, 0.2235, 0.2235, 0.2235, 0.2235, 0.2235, 0.4206, 0.4206, 0.4206, 0.4206, 0.4206, 0.7765, 0.7765, 0.7765, 0.7765, 0.7765, 1.0]): _vg.add([_i], _w, 'REPLACE')
_vg = ob_icosphere_001.vertex_groups.new(name='Bone.025')
for _i, _w in zip([288, 289, 290, 291, 292, 293, 294, 295, 296, 297, 298, 318, 319, 320, 321, 322, 323], [1.0, 0.5794, 0.5794, 0.5794, 0.5794, 0.5794, 0.2235, 0.2235, 0.2235, 0.2235, 0.2235, 0.6221, 0.6221, 0.6221, 0.6221, 0.6221, 1.0]): _vg.add([_i], _w, 'REPLACE')
_vg = ob_icosphere_001.vertex_groups.new(name='Bone.026')
for _i, _w in zip([300, 301, 302, 303, 304, 305, 306, 307, 308, 309, 310, 312, 313, 314, 315, 316, 317, 318, 319, 320, 321, 322], [1.0, 0.5794, 0.5794, 0.5794, 0.5794, 0.5794, 0.2235, 0.2235, 0.2235, 0.2235, 0.2235, 0.9795, 0.9795, 0.9795, 0.9795, 0.9795, 0.9795, 0.3779, 0.3779, 0.3779, 0.3779, 0.3779]): _vg.add([_i], _w, 'REPLACE')
_m = ob_icosphere_001.modifiers.new('Armature', 'ARMATURE')
_m.object = ob_armature_002
ob_armature_002.location = (-2.139e-07, 2.444, 6.934)
ob_armature_002.rotation_euler = (0.1745, 3.142, 2.622e-08)
ob_armature_002.show_in_front = True
ob_armature_002.lineart.crease_threshold = 0.0

# ---- collection membership
col_collection.objects.link(ob_sphere)
col_collection.objects.link(ob_icosphere_001)
col_collection.objects.link(ob_armature_002)

# ---- scene / render settings (as saved in the file)
scene.frame_start = 0; scene.frame_end = 151; scene.frame_set(47)
scene.render.engine = 'BLENDER_EEVEE_NEXT'
scene.cycles.use_denoising = False
scene.cycles.samples = 128
scene.cycles.sampling_pattern = 'TABULATED_SOBOL'
scene.cycles.use_adaptive_sampling = False
scene.cycles.use_light_tree = False
scene.view_settings.view_transform = 'Filmic'
bpy.context.view_layer.update()

# ---- added for rendering (the .blend has no active camera and no usable light): camera, sun
cam_auto = bpy.data.cameras.new('AutoCamera')
cam_auto.lens = 50.0
cam_auto.sensor_width = 36.0
cam_auto.clip_end = 1000.0
ob_auto_camera = bpy.data.objects.new('AutoCamera', cam_auto)
scene.collection.objects.link(ob_auto_camera)
ob_auto_camera.location = (31.7355, -38.9543, 37.0208)
ob_auto_camera.rotation_euler = (1.09748, -7.21219e-08, 0.694738)
scene.camera = ob_auto_camera
light_auto_sun = bpy.data.lights.new('AutoSun', 'SUN')
light_auto_sun.energy = 3.0
light_auto_sun.angle = 0.0523599
ob_auto_sun = bpy.data.objects.new('AutoSun', light_auto_sun)
scene.collection.objects.link(ob_auto_sun)
ob_auto_sun.rotation_euler = (0.872665, 0.174533, 0.523599)
bpy.context.view_layer.update()
